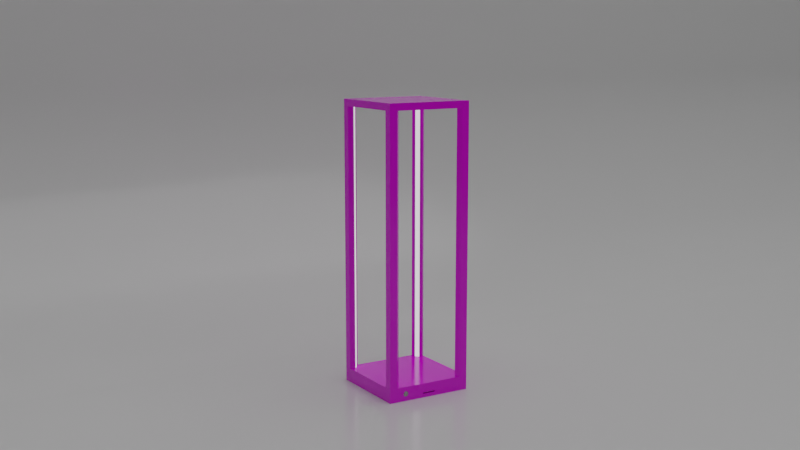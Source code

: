 # Source: 5091.blend  (saved by Blender 2.83.19; exported with 4.5.12 LTS)
import bpy
from mathutils import Matrix  # noqa: F401  (used for matrix-valued properties, if any)

bpy.ops.wm.read_factory_settings(use_empty=True)
scene = bpy.context.scene
scene.name = 'Scene'

# ---- collections
col_scene = bpy.data.collections.new('SCENE'); scene.collection.children.link(col_scene)
col_konstrukcja = bpy.data.collections.new('konstrukcja'); scene.collection.children.link(col_konstrukcja)
col_ledy_i_alu = bpy.data.collections.new('ledy i alu'); scene.collection.children.link(col_ledy_i_alu)
col_uv_edit_clones = bpy.data.collections.new('UV EDIT CLONES'); scene.collection.children.link(col_uv_edit_clones)

# ---- images (referenced by path relative to the original .blend; pixels are not part of the script)
import os
ASSET_DIR = os.environ.get("B2B_ASSET_DIR", "")  # directory of the original .blend (textures are referenced by path, not embedded)
HERE = os.path.dirname(os.path.abspath(__file__))  # packed textures are extracted next to this script under _unpacked/

def load_image(name, relpath, width, height, colorspace="sRGB"):
    """Load a texture the original file referenced (path relative to the .blend, or extracted next to this script)."""
    p = next((c for c in (os.path.join(HERE, relpath), os.path.join(ASSET_DIR, relpath)) if relpath and os.path.exists(c)), "")
    if p:
        img = bpy.data.images.load(p, check_existing=True)
        img.name = name
    else:  # same state as the original file: an image datablock whose file is absent (Cycles renders it pink)
        img = bpy.data.images.new(name, width, height)
        img.source = "FILE"
        img.filepath = "//" + (relpath or name)
    img.colorspace_settings.name = colorspace
    return img
img_oak_natural_allegro_plaat_2_jpg = load_image('oak-natural-allegro-plaat-2.jpg', 'oak-natural-allegro-plaat-2.jpg', 1024, 1024, 'sRGB')

# ---- materials (node trees are filled in below, after node groups)
mat_led = bpy.data.materials.new('led')
mat_aluminum = bpy.data.materials.new('aluminum')
mat_dab = bpy.data.materials.new('dab')
mat_dab.preview_render_type = 'CUBE'
mat_material_001 = bpy.data.materials.new('Material.001')
mat_material = bpy.data.materials.new('Material')

# ---- material node trees
mat_led.use_nodes = True; mat_led.node_tree.nodes.clear()
_N = mat_led.node_tree.nodes; _L = mat_led.node_tree.links
n0 = _N.new('ShaderNodeBsdfPrincipled'); n0.name = 'Principled BSDF'; n0.location = (10, 300)
n0.distribution = 'GGX'
n0.subsurface_method = 'BURLEY'
n0.inputs[3].default_value = 1.45
n0.inputs[27].default_value = (0.8757, 0.8757, 0.8757, 1.0)
n0.inputs[28].default_value = 1.0
n1 = _N.new('ShaderNodeOutputMaterial'); n1.name = 'Material Output'; n1.location = (300, 300)
_L.new(n0.outputs[0], n1.inputs[0])
n1.is_active_output = True
mat_aluminum.use_nodes = True; mat_aluminum.node_tree.nodes.clear()
_N = mat_aluminum.node_tree.nodes; _L = mat_aluminum.node_tree.links
n0 = _N.new('ShaderNodeOutputMaterial'); n0.name = 'Material Output'; n0.location = (300, 300)
n1 = _N.new('ShaderNodeBsdfPrincipled'); n1.name = 'Principled BSDF'; n1.location = (10, 300)
n1.distribution = 'GGX'
n1.subsurface_method = 'BURLEY'
n1.inputs[0].default_value = (0.6469, 0.6277, 0.6905, 1.0)
n1.inputs[1].default_value = 1.0
n1.inputs[2].default_value = 0.8273
n1.inputs[3].default_value = 1.45
n1.inputs[13].default_value = 0.3636
n1.inputs[15].default_value = 0.3682
n1.inputs[27].default_value = (0.0, 0.0, 0.0, 1.0)
n1.inputs[28].default_value = 1.0
_L.new(n1.outputs[0], n0.inputs[0])
n0.is_active_output = True
mat_dab.use_nodes = True; mat_dab.node_tree.nodes.clear()
_N = mat_dab.node_tree.nodes; _L = mat_dab.node_tree.links
n0 = _N.new('ShaderNodeDisplacement'); n0.name = 'Displacement'; n0.location = (-270, -146)
n0.inputs[2].default_value = 0.0005
n1 = _N.new('ShaderNodeTexImage'); n1.name = 'Image Texture'; n1.location = (-831, 474)
n1.image = img_oak_natural_allegro_plaat_2_jpg
n2 = _N.new('ShaderNodeOutputMaterial'); n2.name = 'Material Output'; n2.location = (236, 407)
n2.target = 'CYCLES'
n3 = _N.new('ShaderNodeBsdfPrincipled'); n3.name = 'Principled BSDF'; n3.location = (-191, 526)
n3.distribution = 'GGX'
n3.subsurface_method = 'BURLEY'
n3.inputs[2].default_value = 0.1545
n3.inputs[3].default_value = 1.45
n3.inputs[13].default_value = 0.5045
n3.inputs[27].default_value = (0.0, 0.0, 0.0, 1.0)
n3.inputs[28].default_value = 1.0
_L.new(n1.outputs[0], n0.inputs[0])
_L.new(n0.outputs[0], n2.inputs[2])
_L.new(n1.outputs[0], n3.inputs[0])
_L.new(n3.outputs[0], n2.inputs[0])
n2.is_active_output = True
mat_material_001.use_nodes = True; mat_material_001.node_tree.nodes.clear()
_N = mat_material_001.node_tree.nodes; _L = mat_material_001.node_tree.links
n0 = _N.new('ShaderNodeBsdfPrincipled'); n0.name = 'Principled BSDF'; n0.location = (10, 300)
n0.distribution = 'GGX'
n0.subsurface_method = 'BURLEY'
n0.inputs[0].default_value = (0.3648, 0.3648, 0.3648, 1.0)
n0.inputs[1].default_value = 1.0
n0.inputs[2].default_value = 0.03182
n0.inputs[3].default_value = 1.45
n0.inputs[27].default_value = (0.0, 0.0, 0.0, 1.0)
n0.inputs[28].default_value = 1.0
n1 = _N.new('ShaderNodeOutputMaterial'); n1.name = 'Material Output'; n1.location = (300, 300)
_L.new(n0.outputs[0], n1.inputs[0])
n1.is_active_output = True
mat_material.use_nodes = True; mat_material.node_tree.nodes.clear()
_N = mat_material.node_tree.nodes; _L = mat_material.node_tree.links
n0 = _N.new('ShaderNodeBsdfPrincipled'); n0.name = 'Principled BSDF'; n0.location = (10, 300)
n0.distribution = 'GGX'
n0.subsurface_method = 'BURLEY'
n0.inputs[2].default_value = 0.1864
n0.inputs[3].default_value = 1.45
n0.inputs[27].default_value = (0.0, 0.0, 0.0, 1.0)
n0.inputs[28].default_value = 1.0
n1 = _N.new('ShaderNodeOutputMaterial'); n1.name = 'Material Output'; n1.location = (300, 300)
_L.new(n0.outputs[0], n1.inputs[0])
n1.is_active_output = True

# ---- world
world_world = bpy.data.worlds.new('World'); scene.world = world_world
world_world.use_nodes = True; world_world.node_tree.nodes.clear()
_N = world_world.node_tree.nodes; _L = world_world.node_tree.links
n0 = _N.new('ShaderNodeOutputWorld'); n0.name = 'World Output'; n0.location = (300, 300)
n1 = _N.new('ShaderNodeBackground'); n1.name = 'Background'; n1.location = (10, 300)
n1.inputs[0].default_value = (0.05088, 0.05088, 0.05088, 1.0)
_L.new(n1.outputs[0], n0.inputs[0])
n0.is_active_output = True
world_world.color = (0.05088, 0.05088, 0.05088)
world_world.use_sun_shadow = False
world_world.sun_shadow_jitter_overblur = 0.0

# ---- cameras
cam_camera = bpy.data.cameras.new('Camera')
cam_camera.clip_start = 0.001

# ---- lights
light_area_001 = bpy.data.lights.new('Area.001', 'AREA')
light_area_001.transmission_factor = 0.0
light_area_001.energy = 392.7
light_area_001.shadow_soft_size = 10.0
light_area_001.shadow_maximum_resolution = 0.006
light_area_001.use_absolute_resolution = True
light_area_001.size = 10.0
light_area_001.size_y = 1.0

# ---- meshes
me_cube_061 = bpy.data.meshes.new('Cube.061')
me_cube_061.from_pydata([(-0.006718, 0.8346, 0.5937), (-0.005304, 0.8332, 0.5937), (-0.006718, 0.8346, -0.1613), (-0.005304, 0.8332, -0.1613), (-0.001945, 0.8394, 0.5937), (-0.0005307, 0.838, 0.5937), (0.004242, 0.8428, 0.5937), (0.002828, 0.8442, 0.5937), (0.004242, 0.8428, -0.1613), (0.002828, 0.8442, -0.1613), (-0.001945, 0.8394, -0.1613), (-0.0005307, 0.838, -0.1613)], [], [(0, 2, 3, 1), (1, 3, 11, 8, 6, 5), (4, 0, 1, 5), (8, 11, 10, 9), (11, 3, 2, 10), (9, 7, 6, 8), (4, 5, 6, 7), (7, 9, 10, 2, 0, 4)])
_uv = me_cube_061.uv_layers.new(name='UVMap')
_uv.uv.foreach_set('vector', [0.375, 0.5428, 0.375, 0.713, 0.625, 0.7121, 0.625, 0.5437, 0.625, 0.5437, 0.625, 0.7121, 0.75, 0.7151, 0.875, 0.7121, 0.875, 0.5437, 0.75, 0.5407, 0.4299, 0.7964, 0.4278, 0.7985, 0.4272, 0.7979, 0.4293, 0.7958, 0.4272, 0.7979, 0.4293, 0.7958, 0.4299, 0.7964, 0.4278, 0.7985, 0.4293, 0.7958, 0.4272, 0.7979, 0.4278, 0.7985, 0.4299, 0.7964, 0.375, 0.03701, 0.375, 0.2072, 0.625, 0.2063, 0.625, 0.0379, 0.4299, 0.7964, 0.4293, 0.7958, 0.4272, 0.7979, 0.4278, 0.7985, 0.125, 0.5428, 0.125, 0.713, 0.25, 0.716, 0.375, 0.713, 0.375, 0.5428, 0.25, 0.5398])
me_cube_061.materials.append(mat_led)
me_cube_061.use_remesh_fix_poles = True
me_cube_061.use_remesh_preserve_attributes = False
me_cube_061.use_mirror_vertex_groups = False
me_cube_061.update()
me_cube_062 = bpy.data.meshes.new('Cube.062')
me_cube_062.from_pydata([(-0.006011, 0.8325, 0.5937), (-0.005304, 0.8332, 0.5937), (-0.009546, 0.8375, 0.5937), (-0.01096, 0.8375, 0.5937), (-0.006011, 0.8325, -0.1613), (-0.005304, 0.8332, -0.1613), (-0.009546, 0.8375, -0.1613), (-0.01096, 0.8375, -0.1613), (-0.004773, 0.8422, 0.5937), (0.004242, 0.8428, 0.5937), (0.004949, 0.8435, 0.5937), (-4.47e-07, 0.847, 0.5937), (-3.874e-07, 0.8484, 0.5937), (0.004242, 0.8428, -0.1613), (0.004949, 0.8435, -0.1613), (-4.768e-07, 0.847, -0.1613), (-4.172e-07, 0.8484, -0.1613), (-0.004773, 0.8422, -0.1613)], [], [(0, 4, 5, 1), (2, 6, 17, 15, 11, 8), (3, 7, 4, 0), (0, 1, 2, 8, 3), (1, 5, 6, 2), (16, 12, 10, 14), (13, 15, 17, 16, 14), (17, 6, 5, 4, 7), (12, 16, 17, 7, 3, 8), (14, 10, 9, 13), (8, 11, 9, 10, 12), (13, 9, 11, 15)])
_uv = me_cube_062.uv_layers.new(name='UVMap')
_uv.uv.foreach_set('vector', [0.625, 0.5394, 0.625, 0.7167, 0.6411, 0.7172, 0.6411, 0.5389, 0.375, 0.541, 0.375, 0.7148, 0.25, 0.7178, 0.125, 0.7148, 0.125, 0.541, 0.25, 0.538, 0.375, 0.5361, 0.375, 0.72, 0.625, 0.7167, 0.625, 0.5394, 0.4269, 0.7982, 0.4272, 0.7979, 0.4291, 0.7997, 0.4314, 0.7979, 0.4291, 0.8004, 0.5893, 0.5437, 0.5893, 0.7121, 0.375, 0.7148, 0.375, 0.541, 0.375, 0.03001, 0.375, 0.2139, 0.625, 0.2106, 0.625, 0.0333, 0.4272, 0.7979, 0.4291, 0.7997, 0.4314, 0.7979, 0.4291, 0.8004, 0.4269, 0.7982, 0.4311, 0.7976, 0.4291, 0.7997, 0.4272, 0.7979, 0.4269, 0.7982, 0.4291, 0.8004, 0.125, 0.5361, 0.125, 0.72, 0.25, 0.7236, 0.375, 0.72, 0.375, 0.5361, 0.25, 0.5325, 0.875, 0.7167, 0.875, 0.5394, 0.8589, 0.5389, 0.8589, 0.7172, 0.4311, 0.7976, 0.4291, 0.7997, 0.4272, 0.7979, 0.4269, 0.7982, 0.4291, 0.8004, 0.5893, 0.0379, 0.5893, 0.2063, 0.375, 0.209, 0.375, 0.03523])
me_cube_062.materials.append(mat_aluminum)
me_cube_062.use_remesh_fix_poles = True
me_cube_062.use_remesh_preserve_attributes = False
me_cube_062.use_mirror_vertex_groups = False
me_cube_062.update()
me_cube_001 = bpy.data.meshes.new('Cube.001')
me_cube_001.from_pydata([(0.0, 0.122, -0.002), (0.001171, 0.122, -0.002115), (0.002296, 0.122, -0.002457), (0.003333, 0.122, -0.003011), (0.004243, 0.122, -0.003758), (0.004989, 0.122, -0.004667), (0.005543, 0.122, -0.005704), (0.005885, 0.122, -0.00683), (0.006, 0.122, -0.008), (0.005885, 0.122, -0.009171), (0.005543, 0.122, -0.0103), (0.004989, 0.122, -0.01133), (0.004243, 0.122, -0.01224), (0.003333, 0.122, -0.01299), (0.002296, 0.122, -0.01354), (0.001171, 0.122, -0.01388), (-1.955e-09, 0.122, -0.014), (-0.001171, 0.122, -0.01388), (-0.002296, 0.122, -0.01354), (-0.003333, 0.122, -0.01299), (-0.004243, 0.122, -0.01224), (-0.004989, 0.122, -0.01133), (-0.005543, 0.122, -0.0103), (-0.005885, 0.122, -0.009171), (-0.006, 0.122, -0.008), (-0.005885, 0.122, -0.00683), (-0.005543, 0.122, -0.005704), (-0.004989, 0.122, -0.004667), (-0.004243, 0.122, -0.003758), (-0.003333, 0.122, -0.003011), (-0.002296, 0.122, -0.002457), (-0.001171, 0.122, -0.002115), (-0.122, -0.122, -0.0173), (-0.122, 0.122, -0.0173), (0.122, -0.122, -0.0173), (0.122, 0.122, -0.0173), (-0.117, -0.117, 0.01), (-0.117, 0.117, 0.01), (0.117, -0.117, 0.01), (0.117, 0.117, 0.01), (0.1235, -0.0674, -1.564e-07), (0.1235, -0.06754, -0.001483), (0.1235, -0.06798, -0.002909), (0.1235, -0.06868, -0.004222), (0.1235, -0.06962, -0.005374), (0.1235, -0.07078, -0.006319), (0.1235, -0.07209, -0.007022), (0.1235, -0.07352, -0.007454), (0.1235, -0.075, -0.0076), (0.1235, -0.07648, -0.007454), (0.1235, -0.07791, -0.007022), (0.1235, -0.07922, -0.006319), (0.1235, -0.08037, -0.005374), (0.1235, -0.08132, -0.004222), (0.1235, -0.08202, -0.002909), (0.1235, -0.08245, -0.001483), (0.1235, -0.0826, -1.539e-07), (0.1235, -0.08245, 0.001483), (0.1235, -0.08202, 0.002908), (0.1235, -0.08132, 0.004222), (0.1235, -0.08037, 0.005374), (0.1235, -0.07922, 0.006319), (0.1235, -0.07791, 0.007021), (0.1235, -0.07648, 0.007454), (0.1235, -0.075, 0.0076), (0.1235, -0.07352, 0.007454), (0.1235, -0.07209, 0.007021), (0.1235, -0.07078, 0.006319), (0.1235, -0.06962, 0.005374), (0.1235, -0.06868, 0.004222), (0.1235, -0.06798, 0.002908), (0.1235, -0.06754, 0.001483), (-0.125, -0.125, -0.02), (-0.125, -0.125, 0.02), (-0.125, 0.125, -0.02), (-0.125, 0.125, 0.02), (0.125, -0.125, -0.02), (0.125, -0.125, 0.02), (0.125, 0.125, -0.02), (0.125, 0.125, 0.02), (0.125, 0.01899, -0.009892), (-0.125, 0.01848, -0.01), (0.125, 0.01844, -0.01), (-0.125, 0.01844, -0.01001), (0.125, -0.01908, -0.009855), (-0.125, -0.0195, -0.009579), (0.125, -0.01844, -0.01), (-0.125, -0.01844, -0.01001), (0.125, -0.01954, -0.009543), (-0.125, -0.01954, -0.009552), (0.125, 0.01957, -0.009502), (-0.125, 0.01985, -0.009084), (0.125, 0.01988, -0.009036), (-0.125, 0.01988, -0.009045), (0.125, -0.01989, -0.008988), (-0.125, -0.01999, -0.008493), (0.125, 0.01999, -0.008485), (-0.125, 0.01989, -0.008999), (0.125, -0.02, -0.008437), (-0.125, -0.02, -0.008447), (-0.125, 0.02, -0.007641), (0.125, 0.02, -0.007565), (-0.125, 0.02, -0.007574), (0.125, -0.02, -0.007635), (-0.125, -0.02, -0.00838), (0.125, 0.01989, -0.007014), (-0.125, 0.01999, -0.007528), (0.125, -0.01988, -0.006966), (-0.125, -0.01988, -0.006976), (0.125, 0.01954, -0.006459), (-0.125, 0.01954, -0.006469), (0.125, -0.0195, -0.006432), (0.125, -0.01903, -0.00612), (-0.125, -0.01907, -0.006156), (-0.125, -0.01903, -0.00613), (0.125, 0.01844, -0.006001), (0.125, 0.01899, -0.006111), (-0.125, 0.01844, -0.00601), (-0.125, 0.01848, -0.00602), (0.125, -0.01848, -0.006011), (-0.125, -0.01899, -0.00612), (0.125, -0.07352, 0.007454), (0.125, -0.075, 0.0076), (0.125, -0.07648, 0.007454), (0.125, -0.07791, 0.007021), (0.125, -0.07209, 0.007021), (0.125, -0.07922, 0.006319), (0.125, -0.07078, 0.006319), (0.125, -0.08037, 0.005374), (0.125, -0.06962, 0.005374), (0.125, -0.08132, 0.004222), (0.125, -0.06868, 0.004222), (0.125, -0.08202, 0.002908), (0.125, -0.06754, 0.001483), (0.125, -0.06798, 0.002908), (0.125, -0.08245, 0.001483), (0.125, -0.0674, -1.565e-07), (0.125, -0.06754, -0.001483), (0.125, -0.06798, -0.002909), (0.125, -0.06868, -0.004222), (0.125, -0.06962, -0.005374), (0.125, -0.07078, -0.006319), (0.125, -0.07209, -0.007022), (0.125, -0.07352, -0.007454), (0.125, -0.075, -0.0076), (0.125, -0.07648, -0.007454), (0.125, -0.07791, -0.007022), (0.125, -0.07922, -0.006319), (0.125, -0.08132, -0.004222), (0.125, -0.08202, -0.002909), (0.125, -0.08037, -0.005374), (0.125, -0.0826, -1.54e-07), (0.125, -0.08245, -0.001483), (0.1235, -0.0727, 0.005543), (0.1235, -0.07167, 0.004989), (0.1235, -0.06946, -0.002296), (0.1235, -0.06911, -0.001171), (0.1235, -0.07383, 0.005885), (0.1235, -0.07076, -0.004243), (0.1235, -0.07999, -0.003334), (0.1235, -0.08054, -0.002296), (0.1235, -0.07167, -0.004989), (0.1235, -0.08088, -0.001171), (0.1235, -0.08054, 0.002296), (0.1235, -0.075, 0.006), (0.1235, -0.06946, 0.002296), (0.1235, -0.07999, 0.003333), (0.1235, -0.07617, -0.005885), (0.1235, -0.07924, -0.004243), (0.1235, -0.07729, -0.005543), (0.1235, -0.075, -0.006), (0.1235, -0.07076, 0.004242), (0.1235, -0.07001, 0.003333), (0.1235, -0.081, -1.545e-07), (0.1235, -0.069, -1.565e-07), (0.1235, -0.07383, -0.005885), (0.1235, -0.07001, -0.003334), (0.1235, -0.0727, -0.005543), (0.1235, -0.07729, 0.005543), (0.1235, -0.07833, 0.004989), (0.1235, -0.07617, 0.005885), (0.1235, -0.07924, 0.004242), (0.1235, -0.08088, 0.00117), (0.1235, -0.07833, -0.004989), (0.1235, -0.06911, 0.00117), (0.117, -0.01949, -0.006423), (0.117, -0.01903, -0.00612), (0.117, 0.01844, -0.006001), (0.117, -0.0185, -0.006014), (0.117, -0.01989, -0.008972), (0.117, -0.01988, -0.006967), (0.117, 0.01958, -0.009489), (0.117, -0.01954, -0.009543), (0.117, 0.01988, -0.009036), (0.117, 0.01999, -0.008502), (0.117, 0.01844, -0.01), (0.117, -0.01844, -0.01), (0.117, -0.02, -0.007659), (0.117, 0.02, -0.007565), (0.117, 0.01989, -0.007031), (0.117, -0.02, -0.008438), (0.117, 0.01897, -0.006108), (0.117, -0.01909, -0.009846), (0.117, 0.01897, -0.009895), (0.117, 0.01954, -0.006459), (0.117, -0.08088, -0.001171), (0.117, -0.081, -1.545e-07), (0.117, -0.06946, -0.002296), (0.117, -0.06911, -0.001171), (0.117, -0.08054, 0.002296), (0.117, -0.08088, 0.00117), (0.117, -0.07999, 0.003333), (0.117, -0.069, -1.564e-07), (0.117, -0.0727, 0.005543), (0.117, -0.08054, -0.002296), (0.117, -0.07999, -0.003334), (0.117, -0.07617, 0.005885), (0.117, -0.07729, 0.005543), (0.117, -0.075, 0.006), (0.117, -0.07924, 0.004242), (0.117, -0.07833, 0.004989), (0.117, -0.07924, -0.004243), (0.117, -0.0727, -0.005543), (0.117, -0.07167, -0.004989), (0.117, -0.07383, -0.005885), (0.117, -0.07076, -0.004243), (0.117, -0.07729, -0.005543), (0.117, -0.075, -0.006), (0.117, -0.07617, -0.005885), (0.117, -0.07833, -0.004989), (0.117, -0.07383, 0.005885), (0.117, -0.07076, 0.004242), (0.117, -0.07001, 0.003333), (0.117, -0.06911, 0.00117), (0.117, -0.06946, 0.002296), (0.117, -0.07001, -0.003334), (0.117, -0.07167, 0.004989), (-0.117, -0.01909, -0.006164), (-0.117, -0.01903, -0.006129), (-0.117, 0.01844, -0.00601), (-0.117, -0.01897, -0.006117), (-0.117, -0.01999, -0.008508), (-0.117, -0.01988, -0.006976), (-0.117, 0.01985, -0.009097), (-0.117, -0.01954, -0.009552), (-0.117, 0.01988, -0.009045), (-0.117, 0.01989, -0.008983), (-0.117, 0.01844, -0.01001), (-0.117, -0.01844, -0.01001), (-0.117, -0.02, -0.008356), (-0.117, 0.02, -0.007574), (-0.117, 0.01999, -0.007512), (-0.117, -0.02, -0.008446), (-0.117, 0.0185, -0.006023), (-0.117, -0.01949, -0.009587), (-0.117, 0.02, -0.007639), (-0.117, 0.0185, -0.009998), (-0.117, 0.01954, -0.006468), (-0.122, 0.122, -0.02), (0.122, 0.122, -0.02), (0.122, -0.122, -0.02), (-0.117, -0.117, -0.0173), (0.117, -0.117, -0.0173), (-0.117, 0.117, -0.0173), (-0.117, -0.09182, -0.0173), (-0.117, 0.09581, -0.0173), (-0.117, -0.09451, -0.0173), (-0.122, -0.122, -0.02), (0.117, 0.09308, -0.0173), (0.117, 0.09594, -0.0173), (0.117, 0.117, -0.0173), (0.117, -0.09435, -0.0173), (-0.003923, 0.117, -0.00722), (-0.003696, 0.117, -0.006469), (0.002222, 0.117, -0.004674), (0.001531, 0.117, -0.004305), (-0.004, 0.117, -0.008), (0.0007804, 0.117, -0.004077), (0.003326, 0.117, -0.005778), (0.002828, 0.117, -0.005172), (0.002828, 0.117, -0.01083), (0.002222, 0.117, -0.01133), (0.003696, 0.117, -0.006469), (-0.0007804, 0.117, -0.01192), (-0.003923, 0.117, -0.008781), (-0.002222, 0.117, -0.004674), (-0.001531, 0.117, -0.0117), (0.003696, 0.117, -0.009531), (0.003923, 0.117, -0.008781), (0.003326, 0.117, -0.01022), (0.004, 0.117, -0.008), (-0.003326, 0.117, -0.005778), (-0.002828, 0.117, -0.005172), (-0.001531, 0.117, -0.004305), (0.0, 0.117, -0.004), (0.0007804, 0.117, -0.01192), (0.003923, 0.117, -0.00722), (0.001531, 0.117, -0.0117), (-0.003326, 0.117, -0.01022), (-0.002828, 0.117, -0.01083), (-0.003696, 0.117, -0.009531), (-0.002222, 0.117, -0.01133), (-1.303e-09, 0.117, -0.012), (-0.0007804, 0.117, -0.004077), (0.0, 0.122, -0.004), (0.0007804, 0.122, -0.004077), (0.001531, 0.122, -0.004305), (-0.002222, 0.122, -0.004674), (-0.0007804, 0.122, -0.004077), (-0.001531, 0.122, -0.004305), (-0.001531, 0.122, -0.0117), (-0.002222, 0.122, -0.01133), (-0.002828, 0.122, -0.01083), (-0.003326, 0.122, -0.01022), (-0.003923, 0.122, -0.00722), (-0.004, 0.122, -0.008), (-0.003696, 0.122, -0.006469), (-0.003326, 0.122, -0.005778), (-0.002828, 0.122, -0.005172), (-0.003696, 0.122, -0.009531), (-0.003923, 0.122, -0.008781), (0.002222, 0.122, -0.01133), (0.002828, 0.122, -0.01083), (0.003326, 0.122, -0.005778), (0.002222, 0.122, -0.004674), (0.002828, 0.122, -0.005172), (0.001531, 0.122, -0.0117), (0.003326, 0.122, -0.01022), (0.003923, 0.122, -0.008781), (0.003696, 0.122, -0.009531), (0.003923, 0.122, -0.00722), (0.004, 0.122, -0.008), (0.0007804, 0.122, -0.01192), (0.003696, 0.122, -0.006469), (-1.303e-09, 0.122, -0.012), (-0.0007804, 0.122, -0.01192), (6.839e-10, 0.125, -0.0004524), (0.0, 0.1235, -0.002), (0.001472, 0.125, -0.0005975), (0.001171, 0.1235, -0.002115), (-0.001171, 0.1235, -0.002115), (-0.001472, 0.125, -0.0005975), (-0.002296, 0.1235, -0.002457), (-0.002888, 0.125, -0.001027), (0.002888, 0.125, -0.001027), (0.002296, 0.1235, -0.002457), (-0.003333, 0.1235, -0.003011), (-0.004193, 0.125, -0.001724), (0.004193, 0.125, -0.001724), (0.003333, 0.1235, -0.003011), (0.005337, 0.125, -0.002663), (0.004243, 0.1235, -0.003758), (-0.004243, 0.1235, -0.003758), (-0.005337, 0.125, -0.002663), (0.006276, 0.125, -0.003807), (0.004989, 0.1235, -0.004667), (-0.004989, 0.1235, -0.004667), (-0.006276, 0.125, -0.003807), (-0.005543, 0.1235, -0.005704), (-0.006973, 0.125, -0.005112), (0.006973, 0.125, -0.005112), (0.005543, 0.1235, -0.005704), (-0.005885, 0.1235, -0.00683), (-0.007403, 0.125, -0.006528), (0.007403, 0.125, -0.009473), (0.005885, 0.1235, -0.009171), (0.006, 0.1235, -0.008), (0.007548, 0.125, -0.008), (0.005981, 0.1235, -0.008197), (0.007513, 0.125, -0.008349), (0.005885, 0.1235, -0.00683), (0.007403, 0.125, -0.006528), (0.006973, 0.125, -0.01089), (0.005543, 0.1235, -0.0103), (0.006276, 0.125, -0.01219), (0.004989, 0.1235, -0.01133), (0.005337, 0.125, -0.01334), (0.004243, 0.1235, -0.01224), (0.002888, 0.125, -0.01497), (0.002296, 0.1235, -0.01354), (0.003333, 0.1235, -0.01299), (0.004193, 0.125, -0.01428), (0.001472, 0.125, -0.0154), (0.001171, 0.1235, -0.01388), (-1.979e-09, 0.125, -0.01555), (-1.955e-09, 0.1235, -0.014), (-0.001472, 0.125, -0.0154), (-0.001171, 0.1235, -0.01388), (-0.004193, 0.125, -0.01428), (-0.003333, 0.1235, -0.01299), (-0.002296, 0.1235, -0.01354), (-0.002888, 0.125, -0.01497), (-0.005337, 0.125, -0.01334), (-0.004243, 0.1235, -0.01224), (-0.006276, 0.125, -0.01219), (-0.004989, 0.1235, -0.01133), (-0.006, 0.1235, -0.008), (-0.007548, 0.125, -0.008), (-0.005885, 0.1235, -0.009171), (-0.007403, 0.125, -0.009473), (-0.006973, 0.125, -0.01089), (-0.005543, 0.1235, -0.0103), (-0.005981, 0.1235, -0.008197), (-0.007513, 0.125, -0.008349)], [], [(1, 2, 3, 4, 5, 6, 7, 8, 331, 330, 333, 323, 325, 324, 306, 305, 304, 308, 309, 307, 318, 317, 316, 314, 315, 24, 25, 26, 27, 28, 29, 30, 31, 0), (35, 268, 269, 270, 263, 265, 264, 32, 33), (39, 38, 36, 37), (40, 41, 137, 136), (41, 42, 138, 137), (42, 43, 139, 138), (43, 44, 140, 139), (44, 45, 141, 140), (45, 46, 142, 141), (46, 47, 143, 142), (47, 48, 144, 143), (48, 49, 145, 144), (49, 50, 146, 145), (50, 51, 147, 146), (51, 52, 150, 147), (52, 53, 148, 150), (53, 54, 149, 148), (54, 55, 152, 149), (55, 56, 151, 152), (56, 57, 135, 151), (57, 58, 132, 135), (58, 59, 130, 132), (59, 60, 128, 130), (60, 61, 126, 128), (61, 62, 124, 126), (62, 63, 123, 124), (63, 64, 122, 123), (64, 65, 121, 122), (65, 66, 125, 121), (66, 67, 127, 125), (67, 68, 129, 127), (68, 69, 131, 129), (69, 70, 134, 131), (70, 71, 133, 134), (71, 40, 136, 133), (40, 71, 70, 69, 68, 67, 66, 65, 64, 63, 62, 61, 60, 59, 58, 57, 56, 173, 182, 163, 166, 181, 179, 178, 180, 164, 157, 153, 154, 171, 172, 165, 184, 174), (72, 73, 75, 74, 100, 102, 106, 110, 118, 117, 120, 114, 113, 108, 104), (373, 10, 9, 365), (78, 101, 96, 92, 90, 80, 82, 86, 84, 88, 94, 98, 76), (76, 77, 73, 72), (74, 78, 76, 260, 259, 258), (79, 75, 73, 77), (88, 192, 202, 84), (119, 188, 186, 112), (92, 193, 194, 96), (96, 194, 198, 101), (94, 189, 192, 88), (90, 191, 193, 92), (76, 98, 103, 107, 111, 112, 119, 136, 137, 138, 139, 140, 141, 142, 143, 144, 145, 146, 147, 150, 148, 149, 152, 151), (101, 198, 199, 105), (116, 201, 187, 115), (112, 186, 185, 111), (84, 202, 196, 86), (82, 195, 203, 80), (109, 204, 201, 116), (105, 199, 204, 109), (99, 95, 89, 85, 87, 83, 81, 91, 93, 97, 100, 74, 72, 104), (103, 197, 200, 98), (80, 203, 191, 90), (98, 200, 189, 94), (107, 190, 197, 103), (111, 185, 190, 107), (86, 196, 195, 82), (115, 187, 188, 119), (151, 135, 132, 130, 128, 126, 124, 123, 122, 121, 125, 127, 129, 131, 134, 133, 136, 119, 115, 116, 109, 105, 101, 78, 79, 77, 76), (174, 156, 155, 176, 158, 161, 177, 175, 170, 167, 169, 183, 168, 159, 160, 162, 173, 56, 55, 54, 53, 52, 51, 50, 49, 48, 47, 46, 45, 44, 43, 42, 41, 40), (245, 243, 91, 93), (233, 212, 174, 184), (213, 236, 154, 153), (217, 216, 180, 178), (227, 228, 167, 170), (208, 207, 155, 156), (220, 217, 178, 179), (244, 241, 95, 89), (206, 210, 182, 173), (216, 218, 164, 180), (235, 225, 158, 176), (251, 250, 102, 106), (250, 255, 265, 263, 37, 36, 261, 266, 249, 242, 237, 238, 240, 239, 253, 257, 251), (247, 248, 87, 83), (229, 221, 168, 183), (248, 254, 85, 87), (226, 229, 183, 169), (228, 226, 169, 167), (231, 232, 172, 171), (238, 240, 120, 114), (241, 252, 99, 95), (214, 205, 162, 160), (240, 239, 117, 120), (254, 244, 89, 85), (249, 242, 108, 104), (257, 251, 106, 110), (237, 238, 114, 113), (256, 247, 83, 81), (250, 255, 246, 97, 100, 102), (215, 214, 160, 159), (239, 253, 118, 117), (222, 224, 175, 177), (234, 233, 184, 165), (211, 219, 181, 166), (242, 237, 113, 108), (205, 206, 173, 162), (212, 208, 156, 174), (225, 223, 161, 158), (252, 249, 104, 99), (243, 256, 81, 91), (223, 222, 177, 161), (232, 234, 165, 172), (209, 211, 166, 163), (224, 227, 170, 175), (207, 235, 176, 155), (219, 220, 179, 181), (230, 213, 153, 157), (236, 231, 171, 154), (200, 271, 262, 38, 206, 205, 214, 215, 221, 229, 226, 228, 227, 224, 222, 223, 225, 235, 207, 208, 212, 39, 270, 269, 198, 199, 204, 201, 187, 188, 186, 185, 190, 197), (38, 39, 212, 233, 234, 232, 231, 236, 213, 230, 218, 216, 217, 220, 219, 211, 209, 210, 206), (221, 215, 159, 168), (210, 209, 163, 182), (246, 245, 93, 97), (218, 230, 157, 164), (253, 257, 110, 118), (260, 34, 35, 259), (271, 268, 35, 34, 32, 264, 266, 261, 262), (267, 32, 34, 260), (258, 267, 260, 76, 72, 74), (263, 276, 272, 273, 291, 292, 285, 293, 303, 294, 277, 275, 274, 279, 278, 282, 296, 290, 270, 39, 37), (262, 261, 36, 38), (258, 33, 32, 267), (269, 268, 271, 200, 189, 192, 202, 196, 195, 203, 191, 193, 194, 198), (266, 264, 265, 255, 246, 245, 243, 256, 247, 248, 254, 244, 241, 252, 249), (259, 35, 33, 258), (270, 290, 288, 287, 289, 280, 281, 297, 295, 302, 283, 286, 301, 299, 298, 300, 284, 276, 263), (337, 0, 31, 340), (356, 27, 26, 358), (345, 2, 1, 339), (351, 4, 3, 349), (320, 315, 276, 284), (385, 16, 15, 383), (375, 11, 10, 373), (313, 319, 300, 298), (304, 305, 277, 294), (361, 6, 5, 355), (355, 5, 4, 351), (321, 326, 297, 281), (349, 3, 2, 345), (322, 321, 281, 280), (366, 8, 7, 370), (335, 310, 286, 283), (78, 369, 367, 371, 360, 354, 350, 348, 344, 338, 336, 341, 343, 347, 353, 357, 359, 363, 397, 403, 74, 75, 79), (389, 19, 18, 390), (390, 18, 17, 387), (387, 17, 16, 385), (323, 333, 282, 278), (306, 324, 274, 275), (333, 330, 296, 282), (401, 22, 21, 395), (325, 323, 278, 279), (316, 317, 291, 273), (312, 313, 298, 299), (317, 318, 292, 291), (309, 308, 303, 293), (395, 21, 20, 393), (379, 14, 13, 380), (305, 306, 275, 277), (370, 7, 6, 361), (311, 312, 299, 301), (340, 31, 30, 342), (310, 311, 301, 286), (308, 304, 294, 303), (396, 24, 23, 398, 402), (362, 25, 24, 396), (377, 12, 11, 375), (352, 28, 27, 356), (380, 13, 12, 377), (334, 335, 283, 302), (365, 9, 8, 366, 368), (332, 334, 302, 295), (383, 15, 14, 379), (318, 307, 285, 292), (74, 403, 399, 400, 394, 392, 388, 391, 386, 384, 382, 378, 381, 376, 374, 372, 364, 369, 78), (327, 322, 280, 289), (358, 26, 25, 362), (326, 332, 295, 297), (307, 309, 293, 285), (319, 320, 284, 300), (342, 30, 29, 346), (331, 328, 288, 290), (314, 316, 273, 272), (329, 327, 289, 287), (346, 29, 28, 352), (324, 325, 279, 274), (393, 20, 19, 389), (398, 23, 22, 401), (330, 331, 290, 296), (328, 329, 287, 288), (315, 314, 272, 276), (8, 9, 10, 11, 12, 13, 14, 15, 16, 17, 18, 19, 20, 21, 22, 23, 24, 315, 320, 319, 313, 312, 311, 310, 335, 334, 332, 326, 321, 322, 327, 329, 328, 331), (339, 337, 336, 338), (341, 336, 337, 340), (340, 342, 343, 341), (345, 339, 338, 344), (347, 343, 342, 346), (349, 345, 344, 348), (351, 349, 348, 350), (353, 347, 346, 352), (355, 351, 350, 354), (352, 356, 357, 353), (356, 358, 359, 357), (354, 360, 361, 355), (358, 362, 363, 359), (365, 368, 369, 364), (364, 372, 373, 365), (367, 369, 368, 366), (371, 367, 366, 370), (370, 361, 360, 371), (375, 373, 372, 374), (377, 375, 374, 376), (379, 380, 381, 378), (380, 377, 376, 381), (378, 382, 383, 379), (382, 384, 385, 383), (384, 386, 387, 385), (391, 388, 389, 390), (386, 391, 390, 387), (393, 389, 388, 392), (392, 394, 395, 393), (397, 363, 362, 396), (401, 395, 394, 400), (396, 402, 403, 397), (399, 403, 402, 398), (400, 399, 398, 401), (339, 1, 0, 337)])
_uv = me_cube_001.uv_layers.new(name='UVMap')
_uv.uv.foreach_set('vector', [0.2197, 0.4275, 0.2185, 0.4295, 0.2165, 0.4314, 0.2138, 0.4331, 0.2105, 0.4344, 0.2067, 0.4354, 0.2026, 0.436, 0.1984, 0.4362, 0.1984, 0.4326, 0.2012, 0.4325, 0.2039, 0.4321, 0.2064, 0.4314, 0.2086, 0.4305, 0.2104, 0.4294, 0.2118, 0.4282, 0.2126, 0.4268, 0.2129, 0.4254, 0.2126, 0.424, 0.2118, 0.4226, 0.2104, 0.4214, 0.2086, 0.4203, 0.2064, 0.4194, 0.2039, 0.4187, 0.2012, 0.4183, 0.1984, 0.4181, 0.1984, 0.4145, 0.2026, 0.4147, 0.2067, 0.4154, 0.2105, 0.4164, 0.2138, 0.4177, 0.2165, 0.4194, 0.2185, 0.4212, 0.2197, 0.4233, 0.2201, 0.4254, 0.7742, 0.7367, 0.7615, 0.6999, 0.7615, 0.7035, 0.7615, 0.7303, 0.1654, 0.7303, 0.1654, 0.7033, 0.1654, 0.4644, 0.1527, 0.4259, 0.1527, 0.7367, 0.7615, 0.7303, 0.7615, 0.4323, 0.1654, 0.4323, 0.1654, 0.7303, 1.0, 0.5, 0.9688, 0.5, 0.9688, 0.75, 1.0, 0.75, 0.9688, 0.5, 0.9375, 0.5, 0.9375, 0.75, 0.9688, 0.75, 0.9375, 0.5, 0.9062, 0.5, 0.9062, 0.75, 0.9375, 0.75, 0.9062, 0.5, 0.875, 0.5, 0.875, 0.75, 0.9062, 0.75, 0.875, 0.5, 0.8438, 0.5, 0.8438, 0.75, 0.875, 0.75, 0.8438, 0.5, 0.8125, 0.5, 0.8125, 0.75, 0.8438, 0.75, 0.8125, 0.5, 0.7812, 0.5, 0.7812, 0.75, 0.8125, 0.75, 0.7812, 0.5, 0.75, 0.5, 0.75, 0.75, 0.7812, 0.75, 0.75, 0.5, 0.7188, 0.5, 0.7188, 0.75, 0.75, 0.75, 0.7188, 0.5, 0.6875, 0.5, 0.6875, 0.75, 0.7188, 0.75, 0.6875, 0.5, 0.6562, 0.5, 0.6562, 0.75, 0.6875, 0.75, 0.6562, 0.5, 0.625, 0.5, 0.625, 0.75, 0.6562, 0.75, 0.625, 0.5, 0.5938, 0.5, 0.5938, 0.75, 0.625, 0.75, 0.5938, 0.5, 0.5625, 0.5, 0.5625, 0.75, 0.5938, 0.75, 0.5625, 0.5, 0.5312, 0.5, 0.5312, 0.75, 0.5625, 0.75, 0.5312, 0.5, 0.5, 0.5, 0.5, 0.75, 0.5312, 0.75, 0.5, 0.5, 0.4688, 0.5, 0.4688, 0.75, 0.5, 0.75, 0.4688, 0.5, 0.4375, 0.5, 0.4375, 0.75, 0.4688, 0.75, 0.4375, 0.5, 0.4062, 0.5, 0.4062, 0.75, 0.4375, 0.75, 0.4062, 0.5, 0.375, 0.5, 0.375, 0.75, 0.4062, 0.75, 0.375, 0.5, 0.3438, 0.5, 0.3438, 0.75, 0.375, 0.75, 0.3438, 0.5, 0.3125, 0.5, 0.3125, 0.75, 0.3438, 0.75, 0.3125, 0.5, 0.2812, 0.5, 0.2812, 0.75, 0.3125, 0.75, 0.2812, 0.5, 0.25, 0.5, 0.25, 0.75, 0.2812, 0.75, 0.25, 0.5, 0.2188, 0.5, 0.2188, 0.75, 0.25, 0.75, 0.2188, 0.5, 0.1875, 0.5, 0.1875, 0.75, 0.2188, 0.75, 0.1875, 0.5, 0.1562, 0.5, 0.1562, 0.75, 0.1875, 0.75, 0.1562, 0.5, 0.125, 0.5, 0.125, 0.75, 0.1562, 0.75, 0.125, 0.5, 0.09375, 0.5, 0.09375, 0.75, 0.125, 0.75, 0.09375, 0.5, 0.0625, 0.5, 0.0625, 0.75, 0.09375, 0.75, 0.0625, 0.5, 0.03125, 0.5, 0.03125, 0.75, 0.0625, 0.75, 0.03125, 0.5, 0.0, 0.5, 0.0, 0.75, 0.03125, 0.75, 0.6603, 0.5239, 0.6659, 0.5242, 0.6713, 0.525, 0.6763, 0.5264, 0.6807, 0.5281, 0.6842, 0.5303, 0.6869, 0.5328, 0.6885, 0.5355, 0.6891, 0.5383, 0.6885, 0.5411, 0.6869, 0.5438, 0.6842, 0.5463, 0.6807, 0.5485, 0.6763, 0.5503, 0.6713, 0.5516, 0.6659, 0.5524, 0.6603, 0.5527, 0.6603, 0.5497, 0.6648, 0.5494, 0.669, 0.5488, 0.6729, 0.5477, 0.6764, 0.5463, 0.6792, 0.5446, 0.6813, 0.5426, 0.6826, 0.5405, 0.683, 0.5383, 0.6826, 0.5361, 0.6813, 0.534, 0.6792, 0.532, 0.6764, 0.5303, 0.6729, 0.5289, 0.669, 0.5278, 0.6648, 0.5272, 0.6603, 0.527, 0.5847, 0.6329, 0.736, 0.6329, 0.736, 0.16, 0.5847, 0.16, 0.6314, 0.3586, 0.6317, 0.3586, 0.6318, 0.3587, 0.6359, 0.3595, 0.6376, 0.3615, 0.6376, 0.3616, 0.6372, 0.4324, 0.6371, 0.4325, 0.637, 0.4325, 0.6339, 0.4341, 0.6286, 0.4343, 0.6875, 0.8784, 0.6875, 1.0, 0.7188, 1.0, 0.7188, 0.8784, 0.5847, 0.16, 0.6317, 0.3586, 0.6282, 0.3587, 0.6261, 0.3589, 0.6244, 0.3595, 0.6229, 0.3606, 0.6225, 0.3616, 0.6225, 0.4313, 0.623, 0.4325, 0.6242, 0.4334, 0.6263, 0.4341, 0.6284, 0.4343, 0.5847, 0.6329, 0.155, 0.6516, 0.2998, 0.6516, 0.2998, 0.1991, 0.155, 0.1991, 0.145, 0.7405, 0.7819, 0.7405, 0.7819, 0.4221, 0.7742, 0.4259, 0.7742, 0.7367, 0.1527, 0.7367, 0.7819, 0.7405, 0.145, 0.7405, 0.145, 0.4221, 0.7819, 0.4221, 0.8855, 0.01145, 0.8855, 0.01145, 0.9612, 0.02278, 0.9634, 0.02312, 0.0, 0.0391, 0.0, 0.0391, 0.02657, 0.02574, 0.02738, 0.02533, 0.7587, 0.997, 0.7587, 0.997, 0.6251, 0.9997, 0.621, 0.9998, 0.609, 1.0, 0.609, 1.0, 0.391, 1.0, 0.391, 1.0, 0.7587, 0.002976, 0.7587, 0.002976, 0.8855, 0.01145, 0.8855, 0.01145, 0.8855, 0.9885, 0.8855, 0.9885, 0.7722, 0.9961, 0.7688, 0.9963, 0.5847, 0.6329, 0.6284, 0.4343, 0.6314, 0.4343, 0.634, 0.4341, 0.636, 0.4333, 0.6372, 0.4325, 0.6376, 0.4314, 0.6603, 0.5239, 0.6547, 0.5242, 0.6493, 0.525, 0.6444, 0.5264, 0.64, 0.5281, 0.6364, 0.5303, 0.6338, 0.5328, 0.6321, 0.5355, 0.6316, 0.5383, 0.6321, 0.5411, 0.6338, 0.5438, 0.6364, 0.5463, 0.64, 0.5485, 0.6444, 0.5503, 0.6493, 0.5516, 0.6547, 0.5524, 0.6603, 0.5527, 0.391, 1.0, 0.391, 1.0, 0.2574, 0.9973, 0.2533, 0.9973, 0.02976, 0.9759, 0.02976, 0.9759, 0.003187, 0.9625, 0.002385, 0.9621, 0.02976, 0.02413, 0.02976, 0.02413, 0.1054, 0.01281, 0.1077, 0.01247, 0.9702, 0.02413, 0.9702, 0.02413, 1.0, 0.0391, 1.0, 0.0391, 1.0, 0.9609, 1.0, 0.9609, 0.9734, 0.9743, 0.9726, 0.9747, 0.1145, 0.9885, 0.1145, 0.9885, 0.02976, 0.9759, 0.02976, 0.9759, 0.2413, 0.997, 0.2413, 0.997, 0.1145, 0.9885, 0.1145, 0.9885, 0.6284, 0.4343, 0.6282, 0.4343, 0.6242, 0.4334, 0.6241, 0.4333, 0.6225, 0.4313, 0.6225, 0.3616, 0.6225, 0.3615, 0.626, 0.3589, 0.6261, 0.3589, 0.6263, 0.3588, 0.6314, 0.3586, 0.5847, 0.16, 0.5847, 0.6329, 0.6286, 0.4343, 0.391, 0.0, 0.391, 0.0, 0.5857, 0.0, 0.5916, 0.0, 0.9702, 0.9759, 0.9702, 0.9759, 0.8855, 0.9885, 0.8855, 0.9885, 0.609, 0.0, 0.609, 0.0, 0.7426, 0.002657, 0.7467, 0.002737, 0.2413, 0.002976, 0.2413, 0.002976, 0.391, 0.0, 0.391, 0.0, 0.1145, 0.01145, 0.1145, 0.01145, 0.2413, 0.002976, 0.2413, 0.002976, 1.0, 0.0391, 1.0, 0.0391, 1.0, 0.9609, 1.0, 0.9609, 0.0, 0.9609, 0.0, 0.9609, 0.0, 0.0391, 0.0, 0.0391, 0.6603, 0.5527, 0.6659, 0.5524, 0.6713, 0.5516, 0.6763, 0.5503, 0.6807, 0.5485, 0.6842, 0.5463, 0.6869, 0.5438, 0.6885, 0.5411, 0.6891, 0.5383, 0.6885, 0.5355, 0.6869, 0.5328, 0.6842, 0.5303, 0.6807, 0.5281, 0.6763, 0.5264, 0.6713, 0.525, 0.6659, 0.5242, 0.6603, 0.5239, 0.6376, 0.4314, 0.6376, 0.3616, 0.6372, 0.3606, 0.6359, 0.3595, 0.6338, 0.3588, 0.6317, 0.3586, 0.5847, 0.16, 0.736, 0.16, 0.736, 0.6329, 0.5847, 0.6329, 0.6603, 0.527, 0.6559, 0.5272, 0.6516, 0.5278, 0.6477, 0.5289, 0.6443, 0.5303, 0.6415, 0.532, 0.6394, 0.534, 0.6381, 0.5361, 0.6376, 0.5383, 0.6381, 0.5405, 0.6394, 0.5426, 0.6415, 0.5446, 0.6443, 0.5463, 0.6477, 0.5477, 0.6516, 0.5488, 0.6559, 0.5494, 0.6603, 0.5497, 0.6603, 0.5527, 0.6547, 0.5524, 0.6493, 0.5516, 0.6444, 0.5503, 0.64, 0.5485, 0.6364, 0.5463, 0.6338, 0.5438, 0.6321, 0.5411, 0.6316, 0.5383, 0.6321, 0.5355, 0.6338, 0.5328, 0.6364, 0.5303, 0.64, 0.5281, 0.6444, 0.5264, 0.6493, 0.525, 0.6547, 0.5242, 0.6603, 0.5239, 0.8723, 0.9894, 0.8855, 0.9885, 0.8855, 0.9885, 0.8757, 0.9892, 0.03125, 0.65, 0.0, 0.65, 0.0, 0.7313, 0.03125, 0.7312, 0.1875, 0.65, 0.1562, 0.65, 0.1562, 0.7312, 0.1875, 0.7313, 0.3125, 0.65, 0.2812, 0.65, 0.2812, 0.7313, 0.3125, 0.7313, 0.75, 0.65, 0.7188, 0.65, 0.7188, 0.7313, 0.75, 0.7313, 0.9688, 0.65, 0.9375, 0.65, 0.9375, 0.7313, 0.9688, 0.7313, 0.3438, 0.65, 0.3125, 0.65, 0.3125, 0.7313, 0.3438, 0.7313, 0.8855, 0.01145, 0.7587, 0.002976, 0.7587, 0.002976, 0.8855, 0.01145, 0.5, 0.65, 0.4688, 0.65, 0.4688, 0.7313, 0.5, 0.7313, 0.2812, 0.65, 0.25, 0.65, 0.25, 0.7313, 0.2812, 0.7313, 0.9062, 0.65, 0.875, 0.65, 0.875, 0.7313, 0.9062, 0.7312, 0.3754, 0.9997, 0.391, 1.0, 0.391, 1.0, 0.3795, 0.9998, 0.6317, 0.3586, 0.6314, 0.3586, 0.5949, 0.2152, 0.5949, 0.1752, 0.6981, 0.1752, 0.6981, 0.6177, 0.5949, 0.6177, 0.5949, 0.5752, 0.6287, 0.4343, 0.6339, 0.4341, 0.637, 0.4326, 0.6371, 0.4325, 0.6372, 0.4323, 0.6376, 0.3616, 0.6375, 0.3615, 0.6359, 0.3595, 0.6319, 0.3587, 1.0, 0.9609, 1.0, 0.0391, 1.0, 0.0391, 1.0, 0.9609, 0.6562, 0.65, 0.625, 0.65, 0.625, 0.7313, 0.6562, 0.7313, 1.0, 0.0391, 0.9702, 0.02413, 0.9702, 0.02413, 1.0, 0.0391, 0.6875, 0.65, 0.6562, 0.65, 0.6562, 0.7313, 0.6875, 0.7313, 0.7188, 0.65, 0.6875, 0.65, 0.6875, 0.7313, 0.7188, 0.7313, 0.125, 0.65, 0.09375, 0.65, 0.09375, 0.7312, 0.125, 0.7312, 0.00309, 0.03754, 0.0, 0.0391, 0.0, 0.0391, 0.002287, 0.03795, 0.6246, 0.000309, 0.609, 0.0, 0.609, 0.0, 0.6205, 0.0002287, 0.5625, 0.65, 0.5312, 0.65, 0.5312, 0.7313, 0.5625, 0.7313, 0.0, 0.0391, 0.0, 0.9609, 0.0, 0.9609, 0.0, 0.0391, 0.8943, 0.01277, 0.8855, 0.01145, 0.8855, 0.01145, 0.892, 0.01243, 0.391, 0.0, 0.2413, 0.002976, 0.2413, 0.002976, 0.391, 0.0, 0.1145, 0.9885, 0.2413, 0.997, 0.2413, 0.997, 0.1145, 0.9885, 0.03856, 0.02282, 0.02976, 0.02413, 0.02976, 0.02413, 0.03627, 0.02316, 0.9969, 0.9625, 1.0, 0.9609, 1.0, 0.9609, 0.9977, 0.9621, 0.391, 1.0, 0.401, 1.0, 0.609, 1.0, 0.609, 1.0, 0.4012, 1.0, 0.391, 1.0, 0.5938, 0.65, 0.5625, 0.65, 0.5625, 0.7313, 0.5938, 0.7313, 0.02667, 0.9743, 0.02976, 0.9759, 0.02976, 0.9759, 0.02747, 0.9747, 0.8125, 0.65, 0.7812, 0.65, 0.7812, 0.7313, 0.8125, 0.7313, 0.0625, 0.65, 0.03125, 0.65, 0.03125, 0.7312, 0.0625, 0.7312, 0.4062, 0.65, 0.375, 0.65, 0.375, 0.7313, 0.4062, 0.7313, 0.2413, 0.002976, 0.1145, 0.01145, 0.1145, 0.01145, 0.2413, 0.002976, 0.5312, 0.65, 0.5, 0.65, 0.5, 0.7313, 0.5312, 0.7313, 1.0, 0.65, 0.9688, 0.65, 0.9688, 0.7313, 1.0, 0.7313, 0.875, 0.65, 0.8438, 0.65, 0.8438, 0.7313, 0.875, 0.7313, 0.4136, 0.0, 0.391, 0.0, 0.391, 0.0, 0.4077, 0.0, 0.8855, 0.9885, 0.9702, 0.9759, 0.9702, 0.9759, 0.8855, 0.9885, 0.8438, 0.65, 0.8125, 0.65, 0.8125, 0.7313, 0.8438, 0.7313, 0.09375, 0.65, 0.0625, 0.65, 0.0625, 0.7312, 0.09375, 0.7312, 0.4375, 0.65, 0.4062, 0.65, 0.4062, 0.7313, 0.4375, 0.7313, 0.7812, 0.65, 0.75, 0.65, 0.75, 0.7313, 0.7812, 0.7313, 0.9375, 0.65, 0.9062, 0.65, 0.9062, 0.7312, 0.9375, 0.7313, 0.375, 0.65, 0.3438, 0.65, 0.3438, 0.7313, 0.375, 0.7313, 0.2188, 0.65, 0.1875, 0.65, 0.1875, 0.7313, 0.2188, 0.7312, 0.1562, 0.65, 0.125, 0.65, 0.125, 0.7312, 0.1562, 0.7312, 0.6284, 0.4343, 0.5949, 0.5749, 0.5949, 0.6177, 0.6981, 0.6177, 0.6603, 0.5497, 0.6559, 0.5494, 0.6516, 0.5488, 0.6477, 0.5477, 0.6443, 0.5463, 0.6415, 0.5446, 0.6394, 0.5426, 0.6381, 0.5405, 0.6376, 0.5383, 0.6381, 0.5361, 0.6394, 0.534, 0.6415, 0.532, 0.6443, 0.5303, 0.6477, 0.5289, 0.6516, 0.5278, 0.6559, 0.5272, 0.6603, 0.527, 0.6981, 0.1752, 0.5949, 0.1752, 0.5949, 0.215, 0.6317, 0.3586, 0.6337, 0.3588, 0.6359, 0.3595, 0.6372, 0.3606, 0.6376, 0.3616, 0.6376, 0.4315, 0.6372, 0.4325, 0.636, 0.4333, 0.634, 0.4341, 0.6314, 0.4343, 0.6981, 0.6177, 0.6981, 0.1752, 0.6603, 0.527, 0.6648, 0.5272, 0.669, 0.5278, 0.6729, 0.5289, 0.6764, 0.5303, 0.6792, 0.532, 0.6813, 0.534, 0.6826, 0.5361, 0.683, 0.5383, 0.6826, 0.5405, 0.6813, 0.5426, 0.6792, 0.5446, 0.6764, 0.5463, 0.6729, 0.5477, 0.669, 0.5488, 0.6648, 0.5494, 0.6603, 0.5497, 0.625, 0.65, 0.5938, 0.65, 0.5938, 0.7313, 0.625, 0.7313, 0.4688, 0.65, 0.4375, 0.65, 0.4375, 0.7313, 0.4688, 0.7313, 0.7431, 0.9973, 0.7587, 0.997, 0.7587, 0.997, 0.7472, 0.9973, 0.25, 0.65, 0.2188, 0.65, 0.2188, 0.7312, 0.25, 0.7313, 0.02976, 0.9759, 0.1145, 0.9885, 0.1145, 0.9885, 0.02976, 0.9759, 0.5847, 0.6272, 0.5949, 0.6272, 0.5949, 0.1657, 0.5847, 0.1657, 0.7615, 0.4611, 0.7615, 0.6999, 0.7742, 0.7367, 0.7742, 0.4259, 0.1527, 0.4259, 0.1654, 0.4644, 0.1654, 0.4609, 0.1654, 0.4323, 0.7615, 0.4323, 0.155, 0.2046, 0.1647, 0.2046, 0.1647, 0.6462, 0.155, 0.6462, 0.1527, 0.7367, 0.1527, 0.4259, 0.7742, 0.4259, 0.7819, 0.4221, 0.145, 0.4221, 0.145, 0.7405, 0.4218, 0.4496, 0.4332, 0.5193, 0.4342, 0.5193, 0.4351, 0.5195, 0.436, 0.5197, 0.4367, 0.52, 0.4373, 0.5204, 0.4378, 0.5208, 0.4381, 0.5213, 0.4382, 0.5218, 0.4381, 0.5223, 0.4378, 0.5227, 0.4373, 0.5231, 0.4367, 0.5235, 0.436, 0.5238, 0.4351, 0.524, 0.4342, 0.5242, 0.4332, 0.5242, 0.4218, 0.5939, 0.4554, 0.5939, 0.4554, 0.4496, 0.1647, 0.6371, 0.1647, 0.2136, 0.2636, 0.2136, 0.2636, 0.6371, 0.5847, 0.1657, 0.5949, 0.1657, 0.5949, 0.6272, 0.5847, 0.6272, 0.5949, 0.215, 0.5949, 0.2204, 0.5949, 0.5749, 0.6284, 0.4343, 0.6264, 0.4341, 0.6242, 0.4334, 0.6231, 0.4326, 0.6225, 0.4313, 0.6225, 0.3616, 0.6229, 0.3606, 0.6244, 0.3594, 0.6261, 0.3589, 0.6282, 0.3587, 0.6317, 0.3586, 0.5949, 0.5752, 0.5949, 0.5701, 0.5949, 0.2152, 0.6314, 0.3586, 0.6263, 0.3588, 0.6261, 0.3589, 0.6259, 0.3589, 0.6225, 0.3615, 0.6225, 0.3616, 0.6225, 0.4313, 0.6241, 0.4333, 0.6242, 0.4334, 0.6281, 0.4343, 0.6284, 0.4343, 0.6287, 0.4343, 0.6222, 0.5, 0.625, 0.5, 0.625, 0.25, 0.6222, 0.25, 0.4218, 0.5939, 0.4332, 0.5242, 0.4323, 0.5242, 0.4313, 0.524, 0.4305, 0.5238, 0.4297, 0.5235, 0.4291, 0.5231, 0.4287, 0.5227, 0.4284, 0.5223, 0.4283, 0.5218, 0.4284, 0.5213, 0.4287, 0.5208, 0.4291, 0.5204, 0.4297, 0.52, 0.4305, 0.5197, 0.4313, 0.5195, 0.4323, 0.5193, 0.4332, 0.5193, 0.4218, 0.4496, 0.0, 0.8784, 0.0, 1.0, 0.03125, 1.0, 0.03125, 0.8784, 0.1562, 0.8784, 0.1562, 1.0, 0.1875, 1.0, 0.1875, 0.8784, 0.9375, 0.8784, 0.9375, 1.0, 0.9688, 1.0, 0.9688, 0.8784, 0.875, 0.8784, 0.875, 1.0, 0.9062, 1.0, 0.9062, 0.8784, 0.2812, 0.7875, 0.25, 0.7875, 0.25, 0.85, 0.2812, 0.85, 0.5, 0.8784, 0.5, 1.0, 0.5312, 1.0, 0.5312, 0.8784, 0.6562, 0.8784, 0.6562, 1.0, 0.6875, 1.0, 0.6875, 0.8784, 0.3438, 0.7875, 0.3125, 0.7875, 0.3125, 0.85, 0.3438, 0.85, 1.0, 0.7875, 0.9688, 0.7875, 0.9688, 0.85, 1.0, 0.85, 0.8125, 0.8784, 0.8125, 1.0, 0.8438, 1.0, 0.8438, 0.8784, 0.8438, 0.8784, 0.8438, 1.0, 0.875, 1.0, 0.875, 0.8784, 0.5938, 0.7875, 0.5625, 0.7875, 0.5625, 0.85, 0.5938, 0.85, 0.9062, 0.8784, 0.9062, 1.0, 0.9375, 1.0, 0.9375, 0.8784, 0.625, 0.7875, 0.5938, 0.7875, 0.5938, 0.85, 0.625, 0.85, 0.75, 0.8784, 0.75, 1.0, 0.7812, 1.0, 0.7812, 0.8784, 0.4688, 0.7875, 0.4375, 0.7875, 0.4375, 0.85, 0.4688, 0.85, 0.155, 0.6516, 0.1971, 0.439, 0.1984, 0.439, 0.2037, 0.4388, 0.2089, 0.438, 0.2136, 0.4367, 0.2177, 0.435, 0.2211, 0.433, 0.2236, 0.4306, 0.2252, 0.428, 0.2257, 0.4254, 0.2252, 0.4227, 0.2236, 0.4202, 0.2211, 0.4178, 0.2177, 0.4157, 0.2136, 0.414, 0.2089, 0.4128, 0.2037, 0.412, 0.1984, 0.4117, 0.1971, 0.4118, 0.155, 0.1991, 0.2998, 0.1991, 0.2998, 0.6516, 0.4062, 0.8784, 0.4062, 1.0, 0.4375, 1.0, 0.4375, 0.8784, 0.4375, 0.8784, 0.4375, 1.0, 0.4688, 1.0, 0.4688, 0.8784, 0.4688, 0.8784, 0.4688, 1.0, 0.5, 1.0, 0.5, 0.8784, 0.8438, 0.7875, 0.8125, 0.7875, 0.8125, 0.85, 0.8438, 0.85, 0.9375, 0.7875, 0.9062, 0.7875, 0.9062, 0.85, 0.9375, 0.85, 0.8125, 0.7875, 0.7812, 0.7875, 0.7812, 0.85, 0.8125, 0.85, 0.3125, 0.8784, 0.3125, 1.0, 0.3438, 1.0, 0.3438, 0.8784, 0.875, 0.7875, 0.8438, 0.7875, 0.8438, 0.85, 0.875, 0.85, 0.1875, 0.7875, 0.1562, 0.7875, 0.1562, 0.85, 0.1875, 0.85, 0.375, 0.7875, 0.3438, 0.7875, 0.3438, 0.85, 0.375, 0.85, 0.1562, 0.7875, 0.125, 0.7875, 0.125, 0.85, 0.1562, 0.85, 0.0625, 0.7875, 0.03125, 0.7875, 0.03125, 0.85, 0.0625, 0.85, 0.3438, 0.8784, 0.3438, 1.0, 0.375, 1.0, 0.375, 0.8784, 0.5625, 0.8784, 0.5625, 1.0, 0.5938, 1.0, 0.5938, 0.8784, 0.9688, 0.7875, 0.9375, 0.7875, 0.9375, 0.85, 0.9688, 0.85, 0.7812, 0.8784, 0.7812, 1.0, 0.8125, 1.0, 0.8125, 0.8784, 0.4062, 0.7875, 0.375, 0.7875, 0.375, 0.85, 0.4062, 0.85, 0.03125, 0.8784, 0.03125, 1.0, 0.0625, 1.0, 0.0625, 0.8784, 0.4375, 0.7875, 0.4062, 0.7875, 0.4062, 0.85, 0.4375, 0.85, 0.03125, 0.7875, 0.0, 0.7875, 0.0, 0.85, 0.03125, 0.85, 0.25, 0.8784, 0.25, 1.0, 0.2812, 1.0, 0.2812, 0.8784, 0.2552, 0.8784, 0.2188, 0.8784, 0.2188, 1.0, 0.25, 1.0, 0.25, 0.8784, 0.625, 0.8784, 0.625, 1.0, 0.6562, 1.0, 0.6562, 0.8784, 0.125, 0.8784, 0.125, 1.0, 0.1562, 1.0, 0.1562, 0.8784, 0.5938, 0.8784, 0.5938, 1.0, 0.625, 1.0, 0.625, 0.8784, 0.5, 0.7875, 0.4688, 0.7875, 0.4688, 0.85, 0.5, 0.85, 0.7188, 0.8784, 0.7188, 1.0, 0.75, 1.0, 0.75, 0.8784, 0.7448, 0.8784, 0.5312, 0.7875, 0.5, 0.7875, 0.5, 0.85, 0.5312, 0.85, 0.5312, 0.8784, 0.5312, 1.0, 0.5625, 1.0, 0.5625, 0.8784, 0.125, 0.7875, 0.09375, 0.7875, 0.09375, 0.85, 0.125, 0.85, 0.155, 0.1991, 0.1971, 0.4118, 0.1931, 0.412, 0.1879, 0.4128, 0.1832, 0.414, 0.1791, 0.4157, 0.1757, 0.4178, 0.1732, 0.4202, 0.1716, 0.4227, 0.1711, 0.4254, 0.1716, 0.428, 0.1732, 0.4306, 0.1757, 0.433, 0.1791, 0.435, 0.1832, 0.4367, 0.1879, 0.438, 0.1931, 0.4388, 0.1971, 0.439, 0.155, 0.6516, 0.6562, 0.7875, 0.625, 0.7875, 0.625, 0.85, 0.6562, 0.85, 0.1875, 0.8784, 0.1875, 1.0, 0.2188, 1.0, 0.2188, 0.8784, 0.5625, 0.7875, 0.5312, 0.7875, 0.5312, 0.85, 0.5625, 0.85, 0.09375, 0.7875, 0.0625, 0.7875, 0.0625, 0.85, 0.09375, 0.85, 0.3125, 0.7875, 0.2812, 0.7875, 0.2812, 0.85, 0.3125, 0.85, 0.0625, 0.8784, 0.0625, 1.0, 0.09375, 1.0, 0.09375, 0.8784, 0.75, 0.7875, 0.7188, 0.7875, 0.7188, 0.85, 0.75, 0.85, 0.2188, 0.7875, 0.1875, 0.7875, 0.1875, 0.85, 0.2188, 0.85, 0.6875, 0.7875, 0.6562, 0.7875, 0.6562, 0.85, 0.6875, 0.85, 0.09375, 0.8784, 0.09375, 1.0, 0.125, 1.0, 0.125, 0.8784, 0.9062, 0.7875, 0.875, 0.7875, 0.875, 0.85, 0.9062, 0.85, 0.375, 0.8784, 0.375, 1.0, 0.4062, 1.0, 0.4062, 0.8784, 0.2812, 0.8784, 0.2812, 1.0, 0.3125, 1.0, 0.3125, 0.8784, 0.7812, 0.7875, 0.75, 0.7875, 0.75, 0.85, 0.7812, 0.85, 0.7188, 0.7875, 0.6875, 0.7875, 0.6875, 0.85, 0.7188, 0.85, 0.25, 0.7875, 0.2188, 0.7875, 0.2188, 0.85, 0.25, 0.85, 0.1984, 0.4362, 0.1942, 0.436, 0.1901, 0.4354, 0.1863, 0.4344, 0.183, 0.4331, 0.1803, 0.4314, 0.1783, 0.4295, 0.1771, 0.4275, 0.1767, 0.4254, 0.1771, 0.4233, 0.1783, 0.4212, 0.1803, 0.4194, 0.183, 0.4177, 0.1863, 0.4164, 0.1901, 0.4154, 0.1942, 0.4147, 0.1984, 0.4145, 0.1984, 0.4181, 0.1956, 0.4183, 0.1929, 0.4187, 0.1904, 0.4194, 0.1882, 0.4203, 0.1864, 0.4214, 0.185, 0.4226, 0.1842, 0.424, 0.1839, 0.4254, 0.1842, 0.4268, 0.185, 0.4282, 0.1864, 0.4294, 0.1882, 0.4305, 0.1904, 0.4314, 0.1929, 0.4321, 0.1956, 0.4325, 0.1984, 0.4326, 0.2197, 0.4275, 0.2201, 0.4254, 0.2257, 0.4254, 0.2252, 0.428, 0.2252, 0.4227, 0.2257, 0.4254, 0.2201, 0.4254, 0.2197, 0.4233, 0.2197, 0.4233, 0.2185, 0.4212, 0.2236, 0.4202, 0.2252, 0.4227, 0.2185, 0.4295, 0.2197, 0.4275, 0.2252, 0.428, 0.2236, 0.4306, 0.2211, 0.4178, 0.2236, 0.4202, 0.2185, 0.4212, 0.2165, 0.4194, 0.2165, 0.4314, 0.2185, 0.4295, 0.2236, 0.4306, 0.2211, 0.433, 0.2138, 0.4331, 0.2165, 0.4314, 0.2211, 0.433, 0.2177, 0.435, 0.2177, 0.4157, 0.2211, 0.4178, 0.2165, 0.4194, 0.2138, 0.4177, 0.2105, 0.4344, 0.2138, 0.4331, 0.2177, 0.435, 0.2136, 0.4367, 0.2138, 0.4177, 0.2105, 0.4164, 0.2136, 0.414, 0.2177, 0.4157, 0.2105, 0.4164, 0.2067, 0.4154, 0.2089, 0.4128, 0.2136, 0.414, 0.2136, 0.4367, 0.2089, 0.438, 0.2067, 0.4354, 0.2105, 0.4344, 0.2067, 0.4154, 0.2026, 0.4147, 0.2037, 0.412, 0.2089, 0.4128, 0.1942, 0.436, 0.1977, 0.4362, 0.1971, 0.439, 0.1931, 0.4388, 0.1931, 0.4388, 0.1879, 0.438, 0.1901, 0.4354, 0.1942, 0.436, 0.1984, 0.439, 0.1971, 0.439, 0.1977, 0.4362, 0.1984, 0.4362, 0.2037, 0.4388, 0.1984, 0.439, 0.1984, 0.4362, 0.2026, 0.436, 0.2026, 0.436, 0.2067, 0.4354, 0.2089, 0.438, 0.2037, 0.4388, 0.1863, 0.4344, 0.1901, 0.4354, 0.1879, 0.438, 0.1832, 0.4367, 0.183, 0.4331, 0.1863, 0.4344, 0.1832, 0.4367, 0.1791, 0.435, 0.1783, 0.4295, 0.1803, 0.4314, 0.1757, 0.433, 0.1732, 0.4306, 0.1803, 0.4314, 0.183, 0.4331, 0.1791, 0.435, 0.1757, 0.433, 0.1732, 0.4306, 0.1716, 0.428, 0.1771, 0.4275, 0.1783, 0.4295, 0.1716, 0.428, 0.1711, 0.4254, 0.1767, 0.4254, 0.1771, 0.4275, 0.1711, 0.4254, 0.1716, 0.4227, 0.1771, 0.4233, 0.1767, 0.4254, 0.1732, 0.4202, 0.1757, 0.4178, 0.1803, 0.4194, 0.1783, 0.4212, 0.1716, 0.4227, 0.1732, 0.4202, 0.1783, 0.4212, 0.1771, 0.4233, 0.183, 0.4177, 0.1803, 0.4194, 0.1757, 0.4178, 0.1791, 0.4157, 0.1791, 0.4157, 0.1832, 0.414, 0.1863, 0.4164, 0.183, 0.4177, 0.1984, 0.4117, 0.2037, 0.412, 0.2026, 0.4147, 0.1984, 0.4145, 0.1901, 0.4154, 0.1863, 0.4164, 0.1832, 0.414, 0.1879, 0.4128, 0.1984, 0.4145, 0.1977, 0.4146, 0.1971, 0.4118, 0.1984, 0.4117, 0.1931, 0.412, 0.1971, 0.4118, 0.1977, 0.4146, 0.1942, 0.4147, 0.1879, 0.4128, 0.1931, 0.412, 0.1942, 0.4147, 0.1901, 0.4154, 0.9688, 0.8784, 0.9688, 1.0, 1.0, 1.0, 1.0, 0.8784])
me_cube_001.materials.append(mat_dab)
me_cube_001.use_remesh_fix_poles = True
me_cube_001.use_remesh_preserve_attributes = False
me_cube_001.use_mirror_vertex_groups = False
me_cube_001.update()
me_cube_006 = bpy.data.meshes.new('Cube.006')
me_cube_006.from_pydata([(-0.125, -0.125, -0.125), (-0.125, -0.125, 0.125), (-0.125, 0.125, -0.125), (-0.125, 0.125, 0.125), (0.125, -0.125, -0.125), (0.125, -0.125, 0.125), (0.125, 0.125, -0.125), (0.125, 0.125, 0.125)], [], [(0, 1, 3, 2), (2, 3, 7, 6), (6, 7, 5, 4), (4, 5, 1, 0), (2, 6, 4, 0), (7, 3, 1, 5)])
_uv = me_cube_006.uv_layers.new(name='UVMap')
_uv.uv.foreach_set('vector', [0.5578, 0.4456, 0.6177, 0.4456, 0.6177, 0.8204, 0.5578, 0.8204, 0.705, 0.4604, 0.7622, 0.4604, 0.7622, 0.8179, 0.705, 0.8179, 0.5578, 0.8204, 0.6177, 0.8204, 0.6177, 0.4456, 0.5578, 0.4456, 0.705, 0.8179, 0.7622, 0.8179, 0.7622, 0.4604, 0.705, 0.4604, 0.1384, 0.3465, 0.704, 0.3465, 0.704, 0.0637, 0.1384, 0.0637, 0.704, 0.3465, 0.1384, 0.3465, 0.1384, 0.0637, 0.704, 0.0637])
me_cube_006.materials.append(mat_dab)
me_cube_006.use_remesh_fix_poles = True
me_cube_006.use_remesh_preserve_attributes = False
me_cube_006.use_mirror_vertex_groups = False
me_cube_006.update()
me_cylinder = bpy.data.meshes.new('Cylinder')
me_cylinder.from_pydata([(-0.001532, 0.0075, 8.196e-11), (-0.001532, 0.007356, -0.001463), (-0.001532, 0.006929, -0.00287), (-0.001532, 0.006236, -0.004167), (-0.001532, 0.005303, -0.005303), (-0.001532, 0.004167, -0.006236), (-0.001532, 0.00287, -0.006929), (-0.001532, 0.001463, -0.007356), (-0.001532, 5.662e-10, -0.0075), (-0.001532, -0.001463, -0.007356), (-0.001532, -0.00287, -0.006929), (-0.001532, -0.004167, -0.006236), (-0.001532, -0.005303, -0.005303), (-0.001532, -0.006236, -0.004167), (-0.001532, -0.006929, -0.00287), (-0.001532, -0.007356, -0.001463), (-0.001532, -0.0075, 2.526e-09), (-0.001532, -0.007356, 0.001463), (-0.001532, -0.006929, 0.00287), (-0.001532, -0.006236, 0.004167), (-0.001532, -0.005303, 0.005303), (-0.001532, -0.004167, 0.006236), (-0.001532, -0.00287, 0.006929), (-0.001532, -0.001463, 0.007356), (-0.001532, 7.242e-09, 0.0075), (-0.001532, 0.001463, 0.007356), (-0.001532, 0.00287, 0.006929), (-0.001532, 0.004167, 0.006236), (-0.001532, 0.005303, 0.005303), (-0.001532, 0.006236, 0.004167), (-0.001532, 0.006929, 0.00287), (-0.001532, 0.007356, 0.001463), (0.0008068, 0.006113, 1.048e-09), (-0.0005738, 0.0075, -5.933e-11), (0.0007017, 0.006644, 6.175e-10), (0.0004025, 0.007094, 2.556e-10), (-4.544e-05, 0.007394, 1.819e-11), (0.0008068, 0.005995, -0.001193), (-0.0005738, 0.007356, -0.001463), (0.0007017, 0.006516, -0.001296), (0.0004025, 0.006957, -0.001384), (-4.544e-05, 0.007252, -0.001443), (0.0008068, 0.005647, -0.002339), (-0.0005738, 0.006929, -0.00287), (0.0007017, 0.006138, -0.002542), (0.0004025, 0.006554, -0.002715), (-4.544e-05, 0.006832, -0.00283), (0.0008068, 0.005083, -0.003396), (-0.0005738, 0.006236, -0.004167), (0.0007017, 0.005524, -0.003691), (0.0004025, 0.005898, -0.003941), (-4.544e-05, 0.006148, -0.004108), (0.0008068, 0.004322, -0.004322), (-0.0005738, 0.005303, -0.005303), (0.0007017, 0.004698, -0.004698), (0.0004025, 0.005016, -0.005016), (-4.544e-05, 0.005229, -0.005229), (0.0008068, 0.003396, -0.005083), (-0.0005738, 0.004167, -0.006236), (0.0007017, 0.003691, -0.005524), (0.0004025, 0.003941, -0.005898), (-4.544e-05, 0.004108, -0.006148), (0.0008068, 0.002339, -0.005647), (-0.0005738, 0.00287, -0.006929), (0.0007017, 0.002542, -0.006138), (0.0004025, 0.002715, -0.006554), (-4.544e-05, 0.00283, -0.006832), (0.0008068, 0.001193, -0.005995), (-0.0005738, 0.001463, -0.007356), (0.0007017, 0.001296, -0.006516), (0.0004025, 0.001384, -0.006957), (-4.544e-05, 0.001443, -0.007252), (0.0008068, 1.455e-10, -0.006113), (-0.0005738, 5.662e-10, -0.0075), (0.0007017, 3.056e-10, -0.006644), (0.0004025, 4.42e-10, -0.007094), (-4.544e-05, 5.33e-10, -0.007394), (0.0008068, -0.001193, -0.005995), (-0.0005738, -0.001463, -0.007356), (0.0007017, -0.001296, -0.006516), (0.0004025, -0.001384, -0.006957), (-4.544e-05, -0.001443, -0.007252), (0.0008068, -0.002339, -0.005647), (-0.0005738, -0.00287, -0.006929), (0.0007017, -0.002542, -0.006138), (0.0004025, -0.002715, -0.006554), (-4.544e-05, -0.00283, -0.006832), (0.0008068, -0.003396, -0.005083), (-0.0005738, -0.004167, -0.006236), (0.0007017, -0.003691, -0.005524), (0.0004025, -0.003941, -0.005898), (-4.544e-05, -0.004108, -0.006148), (0.0008068, -0.004322, -0.004322), (-0.0005738, -0.005303, -0.005303), (0.0007017, -0.004698, -0.004698), (0.0004025, -0.005016, -0.005016), (-4.544e-05, -0.005229, -0.005229), (0.0008068, -0.005083, -0.003396), (-0.0005738, -0.006236, -0.004167), (0.0007017, -0.005524, -0.003691), (0.0004025, -0.005898, -0.003941), (-4.544e-05, -0.006148, -0.004108), (0.0008068, -0.005647, -0.002339), (-0.0005738, -0.006929, -0.00287), (0.0007017, -0.006138, -0.002542), (0.0004025, -0.006554, -0.002715), (-4.544e-05, -0.006832, -0.00283), (0.0008068, -0.005995, -0.001193), (-0.0005738, -0.007356, -0.001463), (0.0007017, -0.006516, -0.001296), (0.0004025, -0.006957, -0.001384), (-4.544e-05, -0.007252, -0.001443), (0.0008068, -0.006113, 1.048e-09), (-0.0005738, -0.0075, 2.384e-09), (0.0007017, -0.006644, 1.553e-09), (0.0004025, -0.007094, 1.985e-09), (-4.544e-05, -0.007394, 2.276e-09), (0.0008068, -0.005995, 0.001193), (-0.0005738, -0.007356, 0.001463), (0.0007017, -0.006516, 0.001296), (0.0004025, -0.006957, 0.001384), (-4.544e-05, -0.007252, 0.001443), (0.0008068, -0.005647, 0.002339), (-0.0005738, -0.006929, 0.00287), (0.0007017, -0.006138, 0.002542), (0.0004025, -0.006554, 0.002715), (-4.544e-05, -0.006832, 0.00283), (0.0008068, -0.005083, 0.003396), (-0.0005738, -0.006236, 0.004167), (0.0007017, -0.005524, 0.003691), (0.0004025, -0.005898, 0.003941), (-4.544e-05, -0.006148, 0.004108), (0.0008068, -0.004322, 0.004322), (-0.0005738, -0.005303, 0.005303), (0.0007017, -0.004698, 0.004698), (0.0004025, -0.005016, 0.005016), (-4.544e-05, -0.005229, 0.005229), (0.0008068, -0.003396, 0.005083), (-0.0005738, -0.004167, 0.006236), (0.0007017, -0.003691, 0.005524), (0.0004025, -0.003941, 0.005898), (-4.544e-05, -0.004108, 0.006148), (0.0008068, -0.002339, 0.005647), (-0.0005738, -0.00287, 0.006929), (0.0007017, -0.002542, 0.006138), (0.0004025, -0.002715, 0.006554), (-4.544e-05, -0.00283, 0.006832), (0.0008068, -0.001193, 0.005995), (-0.0005738, -0.001463, 0.007356), (0.0007017, -0.001296, 0.006516), (0.0004025, -0.001384, 0.006957), (-4.544e-05, -0.001443, 0.007252), (0.0008068, 5.05e-09, 0.006113), (-0.0005738, 7.242e-09, 0.0075), (0.0007017, 5.889e-09, 0.006644), (0.0004025, 6.601e-09, 0.007094), (-4.544e-05, 7.076e-09, 0.007394), (0.0008068, 0.001193, 0.005995), (-0.0005738, 0.001463, 0.007356), (0.0007017, 0.001296, 0.006516), (0.0004025, 0.001384, 0.006957), (-4.544e-05, 0.001443, 0.007252), (0.0008068, 0.002339, 0.005647), (-0.0005738, 0.00287, 0.006929), (0.0007017, 0.002542, 0.006138), (0.0004025, 0.002715, 0.006554), (-4.544e-05, 0.00283, 0.006832), (0.0008068, 0.003396, 0.005083), (-0.0005738, 0.004167, 0.006236), (0.0007017, 0.003691, 0.005524), (0.0004025, 0.003941, 0.005898), (-4.544e-05, 0.004108, 0.006148), (0.0008068, 0.004322, 0.004322), (-0.0005738, 0.005303, 0.005303), (0.0007017, 0.004698, 0.004698), (0.0004025, 0.005016, 0.005016), (-4.544e-05, 0.005229, 0.005229), (0.0008068, 0.005083, 0.003396), (-0.0005738, 0.006236, 0.004167), (0.0007017, 0.005524, 0.003691), (0.0004025, 0.005898, 0.003941), (-4.544e-05, 0.006148, 0.004108), (0.0008068, 0.005647, 0.002339), (-0.0005738, 0.006929, 0.00287), (0.0007017, 0.006138, 0.002542), (0.0004025, 0.006554, 0.002715), (-4.544e-05, 0.006832, 0.00283), (0.0008068, 0.005995, 0.001193), (-0.0005738, 0.007356, 0.001463), (0.0007017, 0.006516, 0.001296), (0.0004025, 0.006957, 0.001384), (-4.544e-05, 0.007252, 0.001443)], [], [(31, 188, 33, 0), (2, 43, 48, 3), (3, 48, 53, 4), (4, 53, 58, 5), (5, 58, 63, 6), (6, 63, 68, 7), (7, 68, 73, 8), (8, 73, 78, 9), (9, 78, 83, 10), (10, 83, 88, 11), (11, 88, 93, 12), (12, 93, 98, 13), (13, 98, 103, 14), (14, 103, 108, 15), (15, 108, 113, 16), (16, 113, 118, 17), (17, 118, 123, 18), (18, 123, 128, 19), (19, 128, 133, 20), (20, 133, 138, 21), (21, 138, 143, 22), (22, 143, 148, 23), (23, 148, 153, 24), (24, 153, 158, 25), (25, 158, 163, 26), (26, 163, 168, 27), (27, 168, 173, 28), (28, 173, 178, 29), (29, 178, 183, 30), (30, 183, 188, 31), (0, 33, 38, 1), (1, 38, 43, 2), (0, 1, 2, 3, 4, 5, 6, 7, 8, 9, 10, 11, 12, 13, 14, 15, 16, 17, 18, 19, 20, 21, 22, 23, 24, 25, 26, 27, 28, 29, 30, 31), (38, 33, 36, 41), (41, 36, 35, 40), (40, 35, 34, 39), (39, 34, 32, 37), (43, 38, 41, 46), (46, 41, 40, 45), (45, 40, 39, 44), (44, 39, 37, 42), (48, 43, 46, 51), (51, 46, 45, 50), (50, 45, 44, 49), (49, 44, 42, 47), (53, 48, 51, 56), (56, 51, 50, 55), (55, 50, 49, 54), (54, 49, 47, 52), (58, 53, 56, 61), (61, 56, 55, 60), (60, 55, 54, 59), (59, 54, 52, 57), (63, 58, 61, 66), (66, 61, 60, 65), (65, 60, 59, 64), (64, 59, 57, 62), (68, 63, 66, 71), (71, 66, 65, 70), (70, 65, 64, 69), (69, 64, 62, 67), (73, 68, 71, 76), (76, 71, 70, 75), (75, 70, 69, 74), (74, 69, 67, 72), (78, 73, 76, 81), (81, 76, 75, 80), (80, 75, 74, 79), (79, 74, 72, 77), (83, 78, 81, 86), (86, 81, 80, 85), (85, 80, 79, 84), (84, 79, 77, 82), (88, 83, 86, 91), (91, 86, 85, 90), (90, 85, 84, 89), (89, 84, 82, 87), (93, 88, 91, 96), (96, 91, 90, 95), (95, 90, 89, 94), (94, 89, 87, 92), (98, 93, 96, 101), (101, 96, 95, 100), (100, 95, 94, 99), (99, 94, 92, 97), (103, 98, 101, 106), (106, 101, 100, 105), (105, 100, 99, 104), (104, 99, 97, 102), (108, 103, 106, 111), (111, 106, 105, 110), (110, 105, 104, 109), (109, 104, 102, 107), (113, 108, 111, 116), (116, 111, 110, 115), (115, 110, 109, 114), (114, 109, 107, 112), (118, 113, 116, 121), (121, 116, 115, 120), (120, 115, 114, 119), (119, 114, 112, 117), (123, 118, 121, 126), (126, 121, 120, 125), (125, 120, 119, 124), (124, 119, 117, 122), (128, 123, 126, 131), (131, 126, 125, 130), (130, 125, 124, 129), (129, 124, 122, 127), (133, 128, 131, 136), (136, 131, 130, 135), (135, 130, 129, 134), (134, 129, 127, 132), (138, 133, 136, 141), (141, 136, 135, 140), (140, 135, 134, 139), (139, 134, 132, 137), (143, 138, 141, 146), (146, 141, 140, 145), (145, 140, 139, 144), (144, 139, 137, 142), (148, 143, 146, 151), (151, 146, 145, 150), (150, 145, 144, 149), (149, 144, 142, 147), (153, 148, 151, 156), (156, 151, 150, 155), (155, 150, 149, 154), (154, 149, 147, 152), (158, 153, 156, 161), (161, 156, 155, 160), (160, 155, 154, 159), (159, 154, 152, 157), (163, 158, 161, 166), (166, 161, 160, 165), (165, 160, 159, 164), (164, 159, 157, 162), (168, 163, 166, 171), (171, 166, 165, 170), (170, 165, 164, 169), (169, 164, 162, 167), (173, 168, 171, 176), (176, 171, 170, 175), (175, 170, 169, 174), (174, 169, 167, 172), (178, 173, 176, 181), (181, 176, 175, 180), (180, 175, 174, 179), (179, 174, 172, 177), (183, 178, 181, 186), (186, 181, 180, 185), (185, 180, 179, 184), (184, 179, 177, 182), (188, 183, 186, 191), (191, 186, 185, 190), (190, 185, 184, 189), (189, 184, 182, 187), (33, 188, 191, 36), (36, 191, 190, 35), (35, 190, 189, 34), (34, 189, 187, 32), (37, 32, 187, 182, 177, 172, 167, 162, 157, 152, 147, 142, 137, 132, 127, 122, 117, 112, 107, 102, 97, 92, 87, 82, 77, 72, 67, 62, 57, 52, 47, 42)])
_uv = me_cylinder.uv_layers.new(name='UVMap')
_uv.uv.foreach_set('vector', [0.03125, 0.5, 0.03125, 0.931, 0.0, 0.931, 0.0, 0.5, 0.9375, 0.5, 0.9375, 0.931, 0.9062, 0.931, 0.9062, 0.5, 0.9062, 0.5, 0.9062, 0.931, 0.875, 0.931, 0.875, 0.5, 0.875, 0.5, 0.875, 0.931, 0.8437, 0.931, 0.8438, 0.5, 0.8438, 0.5, 0.8438, 0.931, 0.8125, 0.931, 0.8125, 0.5, 0.8125, 0.5, 0.8125, 0.931, 0.7812, 0.931, 0.7812, 0.5, 0.7812, 0.5, 0.7812, 0.931, 0.75, 0.931, 0.75, 0.5, 0.75, 0.5, 0.75, 0.931, 0.7188, 0.931, 0.7188, 0.5, 0.7188, 0.5, 0.7188, 0.931, 0.6875, 0.931, 0.6875, 0.5, 0.6875, 0.5, 0.6875, 0.931, 0.6562, 0.931, 0.6562, 0.5, 0.6562, 0.5, 0.6562, 0.931, 0.625, 0.931, 0.625, 0.5, 0.625, 0.5, 0.625, 0.931, 0.5937, 0.931, 0.5938, 0.5, 0.5938, 0.5, 0.5938, 0.931, 0.5625, 0.931, 0.5625, 0.5, 0.5625, 0.5, 0.5625, 0.931, 0.5312, 0.931, 0.5312, 0.5, 0.5312, 0.5, 0.5312, 0.931, 0.5, 0.931, 0.5, 0.5, 0.5, 0.5, 0.5, 0.931, 0.4688, 0.931, 0.4688, 0.5, 0.4688, 0.5, 0.4688, 0.931, 0.4375, 0.931, 0.4375, 0.5, 0.4375, 0.5, 0.4375, 0.931, 0.4062, 0.931, 0.4062, 0.5, 0.4062, 0.5, 0.4062, 0.931, 0.375, 0.931, 0.375, 0.5, 0.375, 0.5, 0.375, 0.931, 0.3438, 0.931, 0.3438, 0.5, 0.3438, 0.5, 0.3438, 0.931, 0.3125, 0.931, 0.3125, 0.5, 0.3125, 0.5, 0.3125, 0.931, 0.2812, 0.931, 0.2812, 0.5, 0.2812, 0.5, 0.2812, 0.931, 0.25, 0.931, 0.25, 0.5, 0.25, 0.5, 0.25, 0.931, 0.2188, 0.931, 0.2188, 0.5, 0.2188, 0.5, 0.2188, 0.931, 0.1875, 0.931, 0.1875, 0.5, 0.1875, 0.5, 0.1875, 0.931, 0.1562, 0.931, 0.1562, 0.5, 0.1562, 0.5, 0.1562, 0.931, 0.125, 0.931, 0.125, 0.5, 0.125, 0.5, 0.125, 0.931, 0.09375, 0.931, 0.09375, 0.5, 0.09375, 0.5, 0.09375, 0.931, 0.0625, 0.931, 0.0625, 0.5, 0.0625, 0.5, 0.0625, 0.931, 0.03125, 0.931, 0.03125, 0.5, 1.0, 0.5, 1.0, 0.931, 0.9688, 0.931, 0.9688, 0.5, 0.9688, 0.5, 0.9688, 0.931, 0.9375, 0.931, 0.9375, 0.5, 0.75, 0.49, 0.7968, 0.4854, 0.8418, 0.4717, 0.8833, 0.4496, 0.9197, 0.4197, 0.9496, 0.3833, 0.9717, 0.3418, 0.9854, 0.2968, 0.99, 0.25, 0.9854, 0.2032, 0.9717, 0.1582, 0.9496, 0.1167, 0.9197, 0.08029, 0.8833, 0.05045, 0.8418, 0.02827, 0.7968, 0.01461, 0.75, 0.01, 0.7032, 0.01461, 0.6582, 0.02827, 0.6167, 0.05045, 0.5803, 0.08029, 0.5504, 0.1167, 0.5283, 0.1582, 0.5146, 0.2032, 0.51, 0.25, 0.5146, 0.2968, 0.5283, 0.3418, 0.5504, 0.3833, 0.5803, 0.4197, 0.6167, 0.4496, 0.6582, 0.4717, 0.7032, 0.4854, 0.9688, 0.931, 1.0, 0.931, 0.9998, 0.9574, 0.969, 0.9574, 0.969, 0.9574, 0.9998, 0.9574, 0.9992, 1.0, 0.9696, 1.0, 0.2956, 0.4855, 0.2513, 0.4899, 0.25, 0.4626, 0.2915, 0.4585, 0.2915, 0.4585, 0.25, 0.4626, 0.25, 0.4456, 0.2882, 0.4418, 0.9375, 0.931, 0.9688, 0.931, 0.9685, 0.9574, 0.9377, 0.9574, 0.9377, 0.9574, 0.9685, 0.9574, 0.9679, 1.0, 0.9383, 1.0, 0.3406, 0.4721, 0.298, 0.485, 0.2915, 0.4585, 0.3314, 0.4464, 0.3314, 0.4464, 0.2915, 0.4585, 0.2882, 0.4418, 0.3249, 0.4307, 0.9062, 0.931, 0.9375, 0.931, 0.9373, 0.9574, 0.9065, 0.9574, 0.9065, 0.9574, 0.9373, 0.9574, 0.9367, 1.0, 0.9071, 1.0, 0.3822, 0.4502, 0.343, 0.4711, 0.3314, 0.4464, 0.3681, 0.4268, 0.3681, 0.4268, 0.3314, 0.4464, 0.3249, 0.4307, 0.3587, 0.4126, 0.875, 0.931, 0.9062, 0.931, 0.906, 0.9574, 0.8752, 0.9574, 0.8752, 0.9574, 0.906, 0.9574, 0.9054, 1.0, 0.8758, 1.0, 0.4187, 0.4205, 0.3843, 0.4487, 0.3681, 0.4268, 0.4003, 0.4003, 0.4003, 0.4003, 0.3681, 0.4268, 0.3587, 0.4126, 0.3883, 0.3883, 0.8437, 0.931, 0.875, 0.931, 0.8748, 0.9574, 0.844, 0.9574, 0.844, 0.9574, 0.8748, 0.9574, 0.8742, 1.0, 0.8446, 1.0, 0.4487, 0.3843, 0.4205, 0.4187, 0.4003, 0.4003, 0.4268, 0.3681, 0.4268, 0.3681, 0.4003, 0.4003, 0.3883, 0.3883, 0.4126, 0.3587, 0.8125, 0.931, 0.8438, 0.931, 0.8435, 0.9574, 0.8127, 0.9574, 0.8127, 0.9574, 0.8435, 0.9574, 0.8429, 1.0, 0.8133, 1.0, 0.4711, 0.343, 0.4502, 0.3822, 0.4268, 0.3681, 0.4464, 0.3314, 0.4464, 0.3314, 0.4268, 0.3681, 0.4126, 0.3587, 0.4307, 0.3249, 0.7812, 0.931, 0.8125, 0.931, 0.8123, 0.9574, 0.7815, 0.9574, 0.7815, 0.9574, 0.8123, 0.9574, 0.8117, 1.0, 0.7821, 1.0, 0.485, 0.298, 0.4721, 0.3406, 0.4464, 0.3314, 0.4585, 0.2915, 0.4585, 0.2915, 0.4464, 0.3314, 0.4307, 0.3249, 0.4418, 0.2882, 0.75, 0.931, 0.7812, 0.931, 0.781, 0.9574, 0.7502, 0.9574, 0.7502, 0.9574, 0.781, 0.9574, 0.7804, 1.0, 0.7508, 1.0, 0.4899, 0.2513, 0.4855, 0.2956, 0.4585, 0.2915, 0.4626, 0.25, 0.4626, 0.25, 0.4585, 0.2915, 0.4418, 0.2882, 0.4456, 0.25, 0.7188, 0.931, 0.75, 0.931, 0.7498, 0.9574, 0.719, 0.9574, 0.719, 0.9574, 0.7498, 0.9574, 0.7492, 1.0, 0.7196, 1.0, 0.4855, 0.2044, 0.4899, 0.2487, 0.4626, 0.25, 0.4585, 0.2085, 0.4585, 0.2085, 0.4626, 0.25, 0.4456, 0.25, 0.4418, 0.2118, 0.6875, 0.931, 0.7188, 0.931, 0.7185, 0.9574, 0.6877, 0.9574, 0.6877, 0.9574, 0.7185, 0.9574, 0.7179, 1.0, 0.6883, 1.0, 0.4721, 0.1594, 0.485, 0.202, 0.4585, 0.2085, 0.4464, 0.1686, 0.4464, 0.1686, 0.4585, 0.2085, 0.4418, 0.2118, 0.4307, 0.1751, 0.6562, 0.931, 0.6875, 0.931, 0.6873, 0.9574, 0.6565, 0.9574, 0.6565, 0.9574, 0.6873, 0.9574, 0.6867, 1.0, 0.6571, 1.0, 0.4502, 0.1178, 0.4711, 0.157, 0.4464, 0.1686, 0.4268, 0.1319, 0.4268, 0.1319, 0.4464, 0.1686, 0.4307, 0.1751, 0.4126, 0.1413, 0.625, 0.931, 0.6562, 0.931, 0.656, 0.9574, 0.6252, 0.9574, 0.6252, 0.9574, 0.656, 0.9574, 0.6554, 1.0, 0.6258, 1.0, 0.4205, 0.08128, 0.4487, 0.1157, 0.4268, 0.1319, 0.4003, 0.09967, 0.4003, 0.09967, 0.4268, 0.1319, 0.4126, 0.1413, 0.3883, 0.1117, 0.5937, 0.931, 0.625, 0.931, 0.6248, 0.9574, 0.594, 0.9574, 0.594, 0.9574, 0.6248, 0.9574, 0.6242, 1.0, 0.5946, 1.0, 0.3843, 0.05126, 0.4187, 0.07949, 0.4003, 0.09967, 0.3681, 0.07323, 0.3681, 0.07323, 0.4003, 0.09967, 0.3883, 0.1117, 0.3587, 0.08736, 0.5625, 0.931, 0.5938, 0.931, 0.5935, 0.9574, 0.5627, 0.9574, 0.5627, 0.9574, 0.5935, 0.9574, 0.5929, 1.0, 0.5633, 1.0, 0.343, 0.02887, 0.3822, 0.04985, 0.3681, 0.07323, 0.3314, 0.05359, 0.3314, 0.05359, 0.3681, 0.07323, 0.3587, 0.08736, 0.3249, 0.06928, 0.5312, 0.931, 0.5625, 0.931, 0.5623, 0.9574, 0.5315, 0.9574, 0.5315, 0.9574, 0.5623, 0.9574, 0.5617, 1.0, 0.5321, 1.0, 0.298, 0.01498, 0.3406, 0.0279, 0.3314, 0.05359, 0.2915, 0.04149, 0.2915, 0.04149, 0.3314, 0.05359, 0.3249, 0.06928, 0.2882, 0.05815, 0.5, 0.931, 0.5312, 0.931, 0.531, 0.9574, 0.5002, 0.9574, 0.5002, 0.9574, 0.531, 0.9574, 0.5304, 1.0, 0.5008, 1.0, 0.2513, 0.01012, 0.2956, 0.01449, 0.2915, 0.04149, 0.25, 0.0374, 0.25, 0.0374, 0.2915, 0.04149, 0.2882, 0.05815, 0.25, 0.05439, 0.4688, 0.931, 0.5, 0.931, 0.4998, 0.9574, 0.469, 0.9574, 0.469, 0.9574, 0.4998, 0.9574, 0.4992, 1.0, 0.4696, 1.0, 0.2044, 0.01449, 0.2487, 0.01012, 0.25, 0.0374, 0.2085, 0.04149, 0.2085, 0.04149, 0.25, 0.0374, 0.25, 0.05439, 0.2118, 0.05815, 0.4375, 0.931, 0.4688, 0.931, 0.4685, 0.9574, 0.4377, 0.9574, 0.4377, 0.9574, 0.4685, 0.9574, 0.4679, 1.0, 0.4383, 1.0, 0.1594, 0.0279, 0.202, 0.01498, 0.2085, 0.04149, 0.1686, 0.05359, 0.1686, 0.05359, 0.2085, 0.04149, 0.2118, 0.05815, 0.1751, 0.06928, 0.4062, 0.931, 0.4375, 0.931, 0.4373, 0.9574, 0.4065, 0.9574, 0.4065, 0.9574, 0.4373, 0.9574, 0.4367, 1.0, 0.4071, 1.0, 0.1178, 0.04985, 0.157, 0.02887, 0.1686, 0.05359, 0.1319, 0.07323, 0.1319, 0.07323, 0.1686, 0.05359, 0.1751, 0.06928, 0.1413, 0.08736, 0.375, 0.931, 0.4062, 0.931, 0.406, 0.9574, 0.3752, 0.9574, 0.3752, 0.9574, 0.406, 0.9574, 0.4054, 1.0, 0.3758, 1.0, 0.08128, 0.07949, 0.1157, 0.05126, 0.1319, 0.07323, 0.09967, 0.09967, 0.09967, 0.09967, 0.1319, 0.07323, 0.1413, 0.08736, 0.1117, 0.1117, 0.3438, 0.931, 0.375, 0.931, 0.3748, 0.9574, 0.344, 0.9574, 0.344, 0.9574, 0.3748, 0.9574, 0.3742, 1.0, 0.3446, 1.0, 0.05126, 0.1157, 0.07949, 0.08128, 0.09967, 0.09967, 0.07323, 0.1319, 0.07323, 0.1319, 0.09967, 0.09967, 0.1117, 0.1117, 0.08736, 0.1413, 0.3125, 0.931, 0.3438, 0.931, 0.3435, 0.9574, 0.3127, 0.9574, 0.3127, 0.9574, 0.3435, 0.9574, 0.3429, 1.0, 0.3133, 1.0, 0.02887, 0.157, 0.04985, 0.1178, 0.07323, 0.1319, 0.05359, 0.1686, 0.05359, 0.1686, 0.07323, 0.1319, 0.08736, 0.1413, 0.06928, 0.1751, 0.2812, 0.931, 0.3125, 0.931, 0.3123, 0.9574, 0.2815, 0.9574, 0.2815, 0.9574, 0.3123, 0.9574, 0.3117, 1.0, 0.2821, 1.0, 0.01498, 0.202, 0.0279, 0.1594, 0.05359, 0.1686, 0.04149, 0.2085, 0.04149, 0.2085, 0.05359, 0.1686, 0.06928, 0.1751, 0.05815, 0.2118, 0.25, 0.931, 0.2812, 0.931, 0.281, 0.9574, 0.2502, 0.9574, 0.2502, 0.9574, 0.281, 0.9574, 0.2804, 1.0, 0.2508, 1.0, 0.01012, 0.2487, 0.01449, 0.2044, 0.04149, 0.2085, 0.0374, 0.25, 0.0374, 0.25, 0.04149, 0.2085, 0.05815, 0.2118, 0.05439, 0.25, 0.2188, 0.931, 0.25, 0.931, 0.2498, 0.9574, 0.219, 0.9574, 0.219, 0.9574, 0.2498, 0.9574, 0.2492, 1.0, 0.2196, 1.0, 0.01449, 0.2956, 0.01012, 0.2513, 0.0374, 0.25, 0.04149, 0.2915, 0.04149, 0.2915, 0.0374, 0.25, 0.05439, 0.25, 0.05815, 0.2882, 0.1875, 0.931, 0.2188, 0.931, 0.2185, 0.9574, 0.1877, 0.9574, 0.1877, 0.9574, 0.2185, 0.9574, 0.2179, 1.0, 0.1883, 1.0, 0.0279, 0.3406, 0.01498, 0.298, 0.04149, 0.2915, 0.05359, 0.3314, 0.05359, 0.3314, 0.04149, 0.2915, 0.05815, 0.2882, 0.06928, 0.3249, 0.1562, 0.931, 0.1875, 0.931, 0.1873, 0.9574, 0.1565, 0.9574, 0.1565, 0.9574, 0.1873, 0.9574, 0.1867, 1.0, 0.1571, 1.0, 0.04985, 0.3822, 0.02887, 0.343, 0.05359, 0.3314, 0.07323, 0.3681, 0.07323, 0.3681, 0.05359, 0.3314, 0.06928, 0.3249, 0.08736, 0.3587, 0.125, 0.931, 0.1562, 0.931, 0.156, 0.9574, 0.1252, 0.9574, 0.1252, 0.9574, 0.156, 0.9574, 0.1554, 1.0, 0.1258, 1.0, 0.07949, 0.4187, 0.05126, 0.3843, 0.07323, 0.3681, 0.09967, 0.4003, 0.09967, 0.4003, 0.07323, 0.3681, 0.08736, 0.3587, 0.1117, 0.3883, 0.09375, 0.931, 0.125, 0.931, 0.1248, 0.9574, 0.09397, 0.9574, 0.09397, 0.9574, 0.1248, 0.9574, 0.1242, 1.0, 0.0946, 1.0, 0.1157, 0.4487, 0.08128, 0.4205, 0.09967, 0.4003, 0.1319, 0.4268, 0.1319, 0.4268, 0.09967, 0.4003, 0.1117, 0.3883, 0.1413, 0.4126, 0.0625, 0.931, 0.09375, 0.931, 0.09353, 0.9574, 0.06272, 0.9574, 0.06272, 0.9574, 0.09353, 0.9574, 0.0929, 1.0, 0.06335, 1.0, 0.157, 0.4711, 0.1178, 0.4502, 0.1319, 0.4268, 0.1686, 0.4464, 0.1686, 0.4464, 0.1319, 0.4268, 0.1413, 0.4126, 0.1751, 0.4307, 0.03125, 0.931, 0.0625, 0.931, 0.06228, 0.9574, 0.03147, 0.9574, 0.03147, 0.9574, 0.06228, 0.9574, 0.06165, 1.0, 0.0321, 1.0, 0.202, 0.485, 0.1594, 0.4721, 0.1686, 0.4464, 0.2085, 0.4585, 0.2085, 0.4585, 0.1686, 0.4464, 0.1751, 0.4307, 0.2118, 0.4418, 0.0, 0.931, 0.03125, 0.931, 0.03103, 0.9574, 0.00022, 0.9574, 0.00022, 0.9574, 0.03103, 0.9574, 0.0304, 1.0, 0.0008465, 1.0, 0.2487, 0.4899, 0.2044, 0.4855, 0.2085, 0.4585, 0.25, 0.4626, 0.25, 0.4626, 0.2085, 0.4585, 0.2118, 0.4418, 0.25, 0.4456, 0.2882, 0.4418, 0.25, 0.4456, 0.2118, 0.4418, 0.1751, 0.4307, 0.1413, 0.4126, 0.1117, 0.3883, 0.08736, 0.3587, 0.06928, 0.3249, 0.05815, 0.2882, 0.05439, 0.25, 0.05815, 0.2118, 0.06928, 0.1751, 0.08736, 0.1413, 0.1117, 0.1117, 0.1413, 0.08736, 0.1751, 0.06928, 0.2118, 0.05815, 0.25, 0.05439, 0.2882, 0.05815, 0.3249, 0.06928, 0.3587, 0.08736, 0.3883, 0.1117, 0.4126, 0.1413, 0.4307, 0.1751, 0.4418, 0.2118, 0.4456, 0.25, 0.4418, 0.2882, 0.4307, 0.3249, 0.4126, 0.3587, 0.3883, 0.3883, 0.3587, 0.4126, 0.3249, 0.4307])
me_cylinder.materials.append(mat_material_001)
me_cylinder.use_remesh_fix_poles = True
me_cylinder.use_remesh_preserve_attributes = False
me_cylinder.use_mirror_vertex_groups = False
me_cylinder.update()
me_cube = bpy.data.meshes.new('Cube')
me_cube.from_pydata([(-4.0, -6.0, 7.187), (-4.0, 6.0, 7.187), (0.0, -6.0, 0.0), (0.0, 6.0, 0.0), (-4.0, -6.0, 0.8116), (-3.188, -6.0, 0.0), (-3.999, -6.0, 0.7772), (-3.997, -6.0, 0.7428), (-3.993, -6.0, 0.7085), (-3.988, -6.0, 0.6744), (-3.982, -6.0, 0.6406), (-3.974, -6.0, 0.6071), (-3.964, -6.0, 0.5739), (-3.954, -6.0, 0.5412), (-3.941, -6.0, 0.509), (-3.928, -6.0, 0.4773), (-3.913, -6.0, 0.4462), (-3.897, -6.0, 0.4158), (-3.88, -6.0, 0.3861), (-3.861, -6.0, 0.3571), (-3.841, -6.0, 0.329), (-3.82, -6.0, 0.3017), (-3.798, -6.0, 0.2754), (-3.774, -6.0, 0.25), (-3.75, -6.0, 0.2257), (-3.725, -6.0, 0.2024), (-3.698, -6.0, 0.1801), (-3.671, -6.0, 0.1591), (-3.643, -6.0, 0.1392), (-3.614, -6.0, 0.1205), (-3.584, -6.0, 0.1031), (-3.554, -6.0, 0.0869), (-3.523, -6.0, 0.07205), (-3.491, -6.0, 0.05853), (-3.459, -6.0, 0.04636), (-3.426, -6.0, 0.03558), (-3.393, -6.0, 0.02619), (-3.359, -6.0, 0.01822), (-3.326, -6.0, 0.01167), (-3.291, -6.0, 0.006574), (-3.257, -6.0, 0.002924), (-3.223, -6.0, 0.0007313), (-3.188, 6.0, 0.0), (-4.0, 6.0, 0.8116), (-3.223, 6.0, 0.0007313), (-3.257, 6.0, 0.002924), (-3.291, 6.0, 0.006574), (-3.326, 6.0, 0.01167), (-3.359, 6.0, 0.01822), (-3.393, 6.0, 0.02619), (-3.426, 6.0, 0.03558), (-3.459, 6.0, 0.04636), (-3.491, 6.0, 0.05853), (-3.523, 6.0, 0.07205), (-3.554, 6.0, 0.0869), (-3.584, 6.0, 0.1031), (-3.614, 6.0, 0.1205), (-3.643, 6.0, 0.1392), (-3.671, 6.0, 0.1591), (-3.698, 6.0, 0.1801), (-3.725, 6.0, 0.2024), (-3.75, 6.0, 0.2257), (-3.774, 6.0, 0.25), (-3.798, 6.0, 0.2754), (-3.82, 6.0, 0.3017), (-3.841, 6.0, 0.329), (-3.861, 6.0, 0.3571), (-3.88, 6.0, 0.3861), (-3.897, 6.0, 0.4158), (-3.913, 6.0, 0.4462), (-3.928, 6.0, 0.4773), (-3.941, 6.0, 0.509), (-3.954, 6.0, 0.5412), (-3.964, 6.0, 0.5739), (-3.974, 6.0, 0.6071), (-3.982, 6.0, 0.6406), (-3.988, 6.0, 0.6744), (-3.993, 6.0, 0.7085), (-3.997, 6.0, 0.7428), (-3.999, 6.0, 0.7772)], [], [(4, 0, 1, 43), (42, 5, 41, 44), (44, 41, 40, 45), (45, 40, 39, 46), (46, 39, 38, 47), (47, 38, 37, 48), (48, 37, 36, 49), (49, 36, 35, 50), (50, 35, 34, 51), (51, 34, 33, 52), (52, 33, 32, 53), (53, 32, 31, 54), (54, 31, 30, 55), (55, 30, 29, 56), (56, 29, 28, 57), (57, 28, 27, 58), (58, 27, 26, 59), (59, 26, 25, 60), (60, 25, 24, 61), (61, 24, 23, 62), (62, 23, 22, 63), (63, 22, 21, 64), (64, 21, 20, 65), (65, 20, 19, 66), (66, 19, 18, 67), (67, 18, 17, 68), (68, 17, 16, 69), (69, 16, 15, 70), (70, 15, 14, 71), (71, 14, 13, 72), (72, 13, 12, 73), (73, 12, 11, 74), (74, 11, 10, 75), (75, 10, 9, 76), (76, 9, 8, 77), (77, 8, 7, 78), (78, 7, 6, 79), (79, 6, 4, 43), (42, 3, 2, 5)])
me_cube.polygons.foreach_set('use_smooth', [True] * 39)
_uv = me_cube.uv_layers.new(name='UVMap')
_uv.uv.foreach_set('vector', [0.4764, 0.0, 0.625, 0.0, 0.625, 0.25, 0.4764, 0.25, 0.2264, 0.5, 0.2264, 0.75, 0.2221, 0.75, 0.2221, 0.5, 0.2221, 0.5, 0.2221, 0.75, 0.2178, 0.75, 0.2178, 0.5, 0.2178, 0.5, 0.2178, 0.75, 0.2136, 0.75, 0.2136, 0.5, 0.2136, 0.5, 0.2136, 0.75, 0.2093, 0.75, 0.2093, 0.5, 0.2093, 0.5, 0.2093, 0.75, 0.2051, 0.75, 0.2051, 0.5, 0.2051, 0.5, 0.2051, 0.75, 0.2009, 0.75, 0.2009, 0.5, 0.2009, 0.5, 0.2009, 0.75, 0.1967, 0.75, 0.1967, 0.5, 0.1967, 0.5, 0.1967, 0.75, 0.1927, 0.75, 0.1927, 0.5, 0.1927, 0.5, 0.1927, 0.75, 0.1886, 0.75, 0.1886, 0.5, 0.1886, 0.5, 0.1886, 0.75, 0.1847, 0.75, 0.1847, 0.5, 0.1847, 0.5, 0.1847, 0.75, 0.1808, 0.75, 0.1808, 0.5, 0.1808, 0.5, 0.1808, 0.75, 0.177, 0.75, 0.177, 0.5, 0.177, 0.5, 0.177, 0.75, 0.1733, 0.75, 0.1733, 0.5, 0.1733, 0.5, 0.1733, 0.75, 0.1696, 0.75, 0.1696, 0.5, 0.1696, 0.5, 0.1696, 0.75, 0.1661, 0.75, 0.1661, 0.5, 0.1661, 0.5, 0.1661, 0.75, 0.1627, 0.75, 0.1627, 0.5, 0.1627, 0.5, 0.1627, 0.75, 0.1594, 0.75, 0.1594, 0.5, 0.1594, 0.5, 0.1594, 0.75, 0.1563, 0.75, 0.1563, 0.5, 0.1563, 0.5, 0.1563, 0.75, 0.125, 0.75, 0.125, 0.5, 0.4063, 0.25, 0.4063, 0.0, 0.4094, 0.0, 0.4094, 0.25, 0.4094, 0.25, 0.4094, 0.0, 0.4127, 0.0, 0.4127, 0.25, 0.4127, 0.25, 0.4127, 0.0, 0.4161, 0.0, 0.4161, 0.25, 0.4161, 0.25, 0.4161, 0.0, 0.4196, 0.0, 0.4196, 0.25, 0.4196, 0.25, 0.4196, 0.0, 0.4233, 0.0, 0.4233, 0.25, 0.4233, 0.25, 0.4233, 0.0, 0.427, 0.0, 0.427, 0.25, 0.427, 0.25, 0.427, 0.0, 0.4308, 0.0, 0.4308, 0.25, 0.4308, 0.25, 0.4308, 0.0, 0.4347, 0.0, 0.4347, 0.25, 0.4347, 0.25, 0.4347, 0.0, 0.4386, 0.0, 0.4386, 0.25, 0.4386, 0.25, 0.4386, 0.0, 0.4427, 0.0, 0.4427, 0.25, 0.4427, 0.25, 0.4427, 0.0, 0.4467, 0.0, 0.4467, 0.25, 0.4467, 0.25, 0.4467, 0.0, 0.4509, 0.0, 0.4509, 0.25, 0.4509, 0.25, 0.4509, 0.0, 0.4551, 0.0, 0.4551, 0.25, 0.4551, 0.25, 0.4551, 0.0, 0.4593, 0.0, 0.4593, 0.25, 0.4593, 0.25, 0.4593, 0.0, 0.4636, 0.0, 0.4636, 0.25, 0.4636, 0.25, 0.4636, 0.0, 0.4678, 0.0, 0.4678, 0.25, 0.4678, 0.25, 0.4678, 0.0, 0.4721, 0.0, 0.4721, 0.25, 0.4721, 0.25, 0.4721, 0.0, 0.4764, 0.0, 0.4764, 0.25, 0.2264, 0.5, 0.375, 0.5, 0.375, 0.75, 0.2264, 0.75])
me_cube.materials.append(mat_material)
me_cube.use_remesh_fix_poles = True
me_cube.use_remesh_preserve_attributes = False
me_cube.use_mirror_vertex_groups = False
me_cube.update()
me_cube_031 = bpy.data.meshes.new('Cube.031')
me_cube_031.from_pydata([(-2.608e-08, 6.706e-08, -0.1885), (0.02263, 6.977e-08, -0.1885), (0.0198, -0.01273, -0.1885), (0.01485, -0.007778, -0.1885), (0.02174, -0.01078, -0.1885), (0.02669, -0.01573, -0.1885), (0.03253, -0.009899, -0.1885), (-3.174e-08, -0.02263, -0.1885), (0.01273, -0.0198, -0.1885), (0.007778, -0.01485, -0.1885), (0.01131, -0.01131, -0.1885), (0.01078, -0.02174, -0.1885), (0.01573, -0.02669, -0.1885), (0.009899, -0.03253, -0.1885), (-2.515e-08, 1.863e-09, 0.5665), (0.02263, 6.442e-09, 0.5665), (0.0198, -0.01273, 0.5665), (0.01485, -0.007778, 0.5665), (0.02174, -0.01078, 0.5665), (0.02669, -0.01573, 0.5665), (0.03253, -0.009899, 0.5665), (-1.218e-08, -0.02263, 0.5665), (0.01273, -0.0198, 0.5665), (0.007778, -0.01485, 0.5665), (0.01131, -0.01131, 0.5665), (0.01078, -0.02174, 0.5665), (0.01573, -0.02669, 0.5665), (0.009899, -0.03253, 0.5665)], [], [(6, 5, 4, 2, 3, 10, 0, 1), (0, 10, 9, 8, 11, 12, 13, 7), (9, 10, 3), (14, 21, 7, 0), (14, 0, 1, 15), (20, 19, 18, 16, 17, 24, 14, 15), (17, 16, 2, 3), (18, 19, 5, 4), (16, 18, 4, 2), (25, 22, 8, 11), (14, 24, 23, 22, 25, 26, 27, 21), (21, 27, 13, 7), (23, 24, 17, 3, 9), (6, 5, 19, 20), (11, 12, 26, 25), (1, 6, 20, 15), (12, 13, 27, 26), (9, 8, 22, 23)])
_uv = me_cube_031.uv_layers.new(name='UVMap')
_uv.uv.foreach_set('vector', [0.3844, 0.8639, 0.4038, 0.8837, 0.4202, 0.8669, 0.4267, 0.8735, 0.4432, 0.8567, 0.4549, 0.8687, 0.4925, 0.8303, 0.4173, 0.8303, 0.4925, 0.8303, 0.4549, 0.7919, 0.4432, 0.8039, 0.4267, 0.7871, 0.4202, 0.7937, 0.4038, 0.7769, 0.3844, 0.7967, 0.4173, 0.8303, 0.6567, 0.75, 0.6562, 0.625, 0.7058, 0.5, 0.3802, 0.8636, 0.4678, 0.8016, 0.4678, 0.1859, 0.3802, 0.124, 0.3802, 0.8636, 0.3802, 0.124, 0.2925, 0.1859, 0.2925, 0.8016, 0.3844, 0.8639, 0.4038, 0.8837, 0.4202, 0.8669, 0.4267, 0.8735, 0.4432, 0.8567, 0.4549, 0.8687, 0.4925, 0.8303, 0.4173, 0.8303, 0.625, 0.4683, 0.5121, 0.4678, 0.5121, 0.4192, 0.625, 0.4192, 0.625, 0.4672, 0.5121, 0.4666, 0.5121, 0.4189, 0.625, 0.4189, 0.3528, 0.8093, 0.3377, 0.804, 0.3377, 0.1835, 0.3528, 0.1782, 0.4226, 0.804, 0.4075, 0.8093, 0.4075, 0.1782, 0.4226, 0.1835, 0.4925, 0.8303, 0.4549, 0.7919, 0.4432, 0.8039, 0.4267, 0.7871, 0.4202, 0.7937, 0.4038, 0.7769, 0.3844, 0.7967, 0.4173, 0.8303, 0.4753, 0.9142, 0.3864, 0.8828, 0.3864, 0.2323, 0.4753, 0.2009, 0.4075, 0.8229, 0.3802, 0.8326, 0.3528, 0.8229, 0.3528, 0.1646, 0.4075, 0.1646, 0.2925, 0.2131, 0.3377, 0.1971, 0.3377, 0.7904, 0.2925, 0.7745, 0.625, 0.8311, 0.5121, 0.8311, 0.5121, 0.7834, 0.625, 0.7828, 0.4753, 0.2009, 0.3864, 0.2323, 0.3864, 0.8828, 0.4753, 0.9142, 0.4226, 0.1971, 0.4678, 0.2131, 0.4678, 0.7745, 0.4226, 0.7904, 0.625, 0.8308, 0.5121, 0.8308, 0.5121, 0.7822, 0.625, 0.7817])
me_cube_031.materials.append(mat_dab)
me_cube_031.use_remesh_fix_poles = True
me_cube_031.use_remesh_preserve_attributes = False
me_cube_031.use_mirror_vertex_groups = False
me_cube_031.update()

# ---- curves / text
cu_nurbspath = bpy.data.curves.new('NurbsPath', 'CURVE')
cu_nurbspath.dimensions = '3D'
_sp = cu_nurbspath.splines.new('NURBS'); _sp.points.add(4)
_sp.points.foreach_set('co', [-1.51e-07, 0.0, 2.0, 1.0, -7.55e-08, 0.0, 1.0, 1.0, 0.0, 0.0, 0.0, 1.0, 7.55e-08, 0.0, -1.0, 1.0, 1.51e-07, 0.0, -2.0, 1.0])
_sp.order_u = 5
_sp.order_v = 0
_sp.use_endpoint_u = True
cu_nurbspath.use_path = True
cu_nurbspath.use_path_clamp = True
cu_nurbspath.fill_mode = 'FULL'

# ---- objects
ob_cube_021 = bpy.data.objects.new('Cube.021', me_cube_061)
ob_cube_022 = bpy.data.objects.new('Cube.022', me_cube_062)
ob_cube = bpy.data.objects.new('Cube', me_cube_001)
ob_cube_001 = bpy.data.objects.new('Cube.001', me_cube_006)
ob_cylinder = bpy.data.objects.new('Cylinder', me_cylinder)
ob_nurbspath = bpy.data.objects.new('NurbsPath', cu_nurbspath)
ob_backdrop = bpy.data.objects.new('backdrop', me_cube)
ob_camera = bpy.data.objects.new('Camera', cam_camera)
ob_area = bpy.data.objects.new('Area', light_area_001)
ob_proto_007 = bpy.data.objects.new('PROTO.007', me_cube_031)

# ---- transforms, parenting, visibility, modifiers, constraints
ob_cube_021.location = (-0.4475, -3.263, 0.1189)
ob_cube_021.lineart.crease_threshold = 0.0
_m = ob_cube_021.modifiers.new('Mirror', 'MIRROR')
_m.use_axis = (True, True, False)
_m.mirror_object = ob_cube
ob_cube_022.location = (-0.4475, -3.263, 0.1189)
ob_cube_022.lineart.crease_threshold = 0.0
_m = ob_cube_022.modifiers.new('Mirror', 'MIRROR')
_m.use_axis = (True, True, False)
_m.mirror_object = ob_cube
ob_cube.location = (-0.3443, -2.529, -0.06233)
ob_cube.lineart.crease_threshold = 0.0
ob_cube_001.location = (-0.3443, -2.529, 0.7227)
ob_cube_001.scale = (1.0, 1.0, 0.08)
ob_cube_001.lineart.crease_threshold = 0.0
ob_cylinder.location = (-0.2193, -2.604, -0.06233)
ob_cylinder.lineart.crease_threshold = 0.0
ob_nurbspath.location = (-0.2193, -2.654, 0.3352)
ob_nurbspath.scale = (1.0, 1.0, 0.1888)
ob_nurbspath.lineart.crease_threshold = 0.0
ob_backdrop.location = (2.433, 0.0, -0.08233)
ob_backdrop.lineart.crease_threshold = 0.0
ob_camera.location = (2.269, -4.131, 0.9236)
ob_camera.rotation_euler = (1.396, -3.694e-05, 1.026)
ob_camera.lineart.crease_threshold = 0.0
ob_area.location = (1.238, -1.888, 8.322)
ob_area.rotation_euler = (-0.3083, -0.0, 0.0)
ob_area.lineart.crease_threshold = 0.0
ob_proto_007.location = (-0.4693, -2.404, 0.1462)
ob_proto_007.lineart.crease_threshold = 0.0
_m = ob_proto_007.modifiers.new('Mirror', 'MIRROR')
_m.use_axis = (True, True, False)
_m.mirror_object = ob_cube

# ---- collection membership
scene.collection.objects.link(ob_cube_021)
scene.collection.objects.link(ob_cube_022)
scene.collection.objects.link(ob_cube)
scene.collection.objects.link(ob_cube_001)
scene.collection.objects.link(ob_cylinder)
scene.collection.objects.link(ob_nurbspath)
col_scene.objects.link(ob_backdrop)
col_scene.objects.link(ob_camera)
col_scene.objects.link(ob_area)
col_uv_edit_clones.objects.link(ob_proto_007)

# ---- scene / render settings (as saved in the file)
scene.camera = ob_camera
scene.frame_start = 1; scene.frame_end = 250; scene.frame_set(35)
scene.render.engine = 'CYCLES'
scene.cycles.samples = 16384
scene.cycles.sampling_pattern = 'TABULATED_SOBOL'
scene.cycles.use_light_tree = False
scene.view_settings.view_transform = 'Filmic'
bpy.context.view_layer.update()
